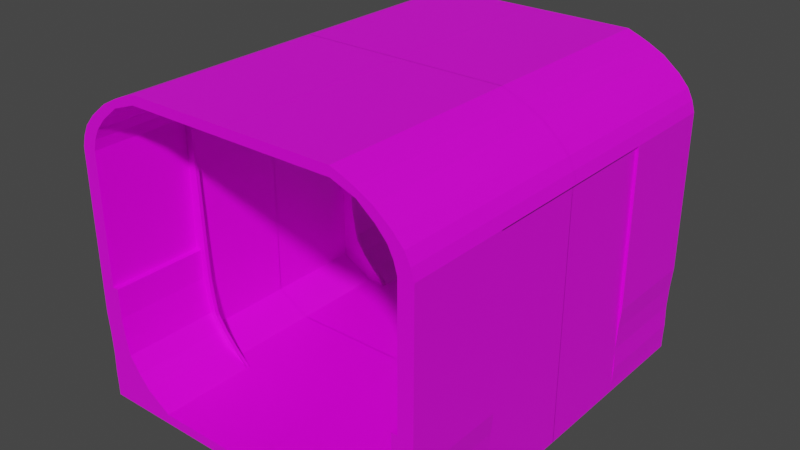 # Source: Corridor.blend  (saved by Blender 2.82.7; exported with 4.5.12 LTS)
import bpy
from mathutils import Matrix  # noqa: F401  (used for matrix-valued properties, if any)

bpy.ops.wm.read_factory_settings(use_empty=True)
scene = bpy.context.scene
scene.name = 'Scene'

# ---- collections
col_collection = bpy.data.collections.new('Collection'); scene.collection.children.link(col_collection)

# ---- images (referenced by path relative to the original .blend; pixels are not part of the script)
import os
ASSET_DIR = os.environ.get("B2B_ASSET_DIR", "")  # directory of the original .blend (textures are referenced by path, not embedded)
HERE = os.path.dirname(os.path.abspath(__file__))  # packed textures are extracted next to this script under _unpacked/

def load_image(name, relpath, width, height, colorspace="sRGB"):
    """Load a texture the original file referenced (path relative to the .blend, or extracted next to this script)."""
    p = next((c for c in (os.path.join(HERE, relpath), os.path.join(ASSET_DIR, relpath)) if relpath and os.path.exists(c)), "")
    if p:
        img = bpy.data.images.load(p, check_existing=True)
        img.name = name
    else:  # same state as the original file: an image datablock whose file is absent (Cycles renders it pink)
        img = bpy.data.images.new(name, width, height)
        img.source = "FILE"
        img.filepath = "//" + (relpath or name)
    img.colorspace_settings.name = colorspace
    return img
img_imphenziapalette01_png = load_image('ImphenziaPalette01.png', 'ImphenziaPalette01.png', 1024, 1024, 'sRGB')

# ---- materials (node trees are filled in below, after node groups)
mat_material = bpy.data.materials.new('Material')
mat_material.alpha_threshold = 0.0
mat_material.use_transparent_shadow = False
mat_material.line_color = (0.0, 0.0, 0.0, 1.0)

# ---- material node trees
mat_material.use_nodes = True; mat_material.node_tree.nodes.clear()
_N = mat_material.node_tree.nodes; _L = mat_material.node_tree.links
n0 = _N.new('ShaderNodeOutputMaterial'); n0.name = 'Material Output'; n0.location = (300, 300)
n1 = _N.new('ShaderNodeBsdfPrincipled'); n1.name = 'Principled BSDF'; n1.location = (10, 300)
n1.distribution = 'GGX'
n1.subsurface_method = 'BURLEY'
n1.inputs[2].default_value = 0.4
n1.inputs[3].default_value = 1.45
n1.inputs[27].default_value = (0.0, 0.0, 0.0, 1.0)
n1.inputs[28].default_value = 1.0
n2 = _N.new('ShaderNodeTexImage'); n2.name = 'Image Texture'; n2.location = (-395, 116)
n2.image = img_imphenziapalette01_png
n2.interpolation = 'Closest'
_L.new(n1.outputs[0], n0.inputs[0])
_L.new(n2.outputs[0], n1.inputs[0])
n0.is_active_output = True

# ---- world
world_world = bpy.data.worlds.new('World'); scene.world = world_world
world_world.use_nodes = True; world_world.node_tree.nodes.clear()
_N = world_world.node_tree.nodes; _L = world_world.node_tree.links
n0 = _N.new('ShaderNodeOutputWorld'); n0.name = 'World Output'; n0.location = (300, 300)
n1 = _N.new('ShaderNodeBackground'); n1.name = 'Background'; n1.location = (10, 300)
n1.inputs[0].default_value = (0.05088, 0.05088, 0.05088, 1.0)
_L.new(n1.outputs[0], n0.inputs[0])
n0.is_active_output = True
world_world.color = (0.05088, 0.05088, 0.05088)
world_world.use_sun_shadow = False
world_world.sun_shadow_jitter_overblur = 0.0

# ---- meshes
me_cube_001 = bpy.data.meshes.new('Cube.001')
me_cube_001.from_pydata([(10.49, 1.996, -1.0), (15.78, 1.996, 1.0), (10.49, 3.996, -1.0), (15.78, 3.996, 1.0), (17.59, 1.996, -1.0), (17.88, 1.996, 1.0), (17.59, 3.996, -1.0), (17.88, 3.996, 1.0), (12.91, 1.996, -0.6219), (12.91, 3.996, -0.6219), (17.65, 3.996, -0.6219), (17.65, 1.996, -0.6219), (15.14, 1.996, 0.09761), (15.14, 3.996, 0.09761), (17.59, 3.996, -0.07414), (17.59, 1.996, -0.07414), (15.46, 1.996, 0.4758), (15.46, 3.996, 0.4758), (17.69, 3.996, 0.4758), (17.69, 1.996, 0.4758), (14.05, 3.996, -0.2963), (17.61, 3.996, -0.2963), (17.61, 1.996, -0.2963), (14.05, 1.996, -0.2963), (15.78, 1.996, 1.762), (15.78, 3.996, 1.762), (17.88, 3.996, 1.762), (17.88, 1.996, 1.762), (12.62, 3.996, -1.0), (16.41, 3.996, 1.0), (12.62, 1.996, -1.0), (16.41, 1.996, 1.0), (14.34, 1.996, -0.6219), (14.34, 3.996, -0.6219), (15.87, 1.996, 0.04607), (15.87, 3.996, 0.04607), (16.13, 1.996, 0.4758), (16.13, 3.996, 0.4758), (15.12, 3.996, -0.2963), (15.12, 1.996, -0.2963), (16.41, 3.996, 1.762), (16.41, 1.996, 1.762), (16.41, 3.996, 5.05), (17.88, 3.996, 5.05), (17.88, 1.996, 5.05), (16.41, 1.996, 5.05), (16.1, 3.996, 5.321), (17.57, 3.996, 5.321), (17.57, 1.996, 5.321), (16.1, 1.996, 5.321), (15.55, 3.996, 5.593), (17.02, 3.996, 5.593), (17.02, 1.996, 5.593), (15.55, 1.996, 5.593), (14.52, 3.996, 5.875), (15.99, 3.996, 5.875), (15.99, 1.996, 5.875), (14.52, 1.996, 5.875), (12.83, 3.996, 6.211), (14.3, 3.996, 6.211), (14.3, 1.996, 6.211), (12.83, 1.996, 6.211), (10.49, 3.996, 6.42), (12.71, 3.996, 6.42), (12.71, 1.996, 6.42), (10.49, 1.996, 6.42), (10.49, 3.996, 6.648), (11.77, 3.996, 6.523), (11.77, 1.996, 6.523), (10.49, 1.996, 6.648), (10.49, 2.067, -1.0), (15.78, 2.067, 1.0), (17.59, 2.067, -1.0), (17.88, 2.067, 1.0), (17.65, 2.067, -0.6219), (12.91, 2.067, -0.6219), (17.59, 2.067, -0.07414), (15.14, 2.067, 0.09761), (17.69, 2.067, 0.4758), (15.46, 2.067, 0.4758), (14.05, 2.067, -0.2963), (17.61, 2.067, -0.2963), (15.78, 2.067, 1.762), (17.88, 2.067, 1.762), (16.41, 2.067, 1.762), (-0.006221, 2.067, -1.0), (17.88, 2.067, 5.05), (16.41, 2.067, 5.05), (17.57, 2.067, 5.321), (16.1, 2.067, 5.321), (17.02, 2.067, 5.593), (15.55, 2.067, 5.593), (15.99, 2.067, 5.875), (14.52, 2.067, 5.875), (14.3, 2.067, 6.211), (12.83, 2.067, 6.211), (12.71, 2.067, 6.42), (10.49, 2.067, 6.42), (11.77, 2.067, 6.523), (10.49, 2.067, 6.648), (10.58, 2.067, -1.004), (10.58, 1.996, -1.004), (14.71, 1.996, 0.4716), (15.03, 1.996, 0.9959), (12.16, 1.996, -0.626), (13.3, 1.996, -0.3005), (14.39, 1.996, 0.09348), (15.2, 1.996, 1.758), (15.2, 2.067, 1.758), (15.2, 1.996, 1.758), (15.66, 2.067, 5.045), (15.66, 1.996, 5.045), (15.35, 2.067, 5.317), (15.35, 1.996, 5.317), (14.8, 2.067, 5.589), (14.8, 1.996, 5.589), (13.77, 2.067, 5.871), (13.77, 1.996, 5.871), (12.08, 2.067, 6.207), (12.08, 1.996, 6.207), (10.49, 2.067, 6.416), (10.49, 1.996, 6.416), (15.03, 2.067, 0.9959), (12.16, 2.067, -0.626), (14.39, 2.067, 0.09348), (14.71, 2.067, 0.4716), (13.3, 2.067, -0.3005), (15.2, 2.067, 1.758), (10.49, 2.067, -1.25), (10.49, 1.996, -1.25), (12.62, 3.996, -1.25), (10.49, 3.996, -1.25), (17.59, 2.067, -1.25), (17.59, 3.996, -1.25), (12.62, 1.996, -1.25), (17.59, 1.996, -1.25), (12.62, 2.067, -1.25), (-0.006221, 1.996, -1.0), (-0.006221, 3.996, -1.0), (-0.006221, 1.996, -1.25), (-0.006221, 2.067, -1.25), (-0.006221, 3.996, -1.25), (0.01204, 2.067, 6.42), (0.01204, 1.996, 6.42), (0.01204, 2.067, 6.648), (0.01204, 1.996, 6.648), (0.01204, 3.996, 6.42), (0.01204, 3.996, 6.648), (-10.49, 1.996, -1.0), (-15.78, 1.996, 1.0), (-10.49, 3.996, -1.0), (-15.78, 3.996, 1.0), (-17.59, 1.996, -1.0), (-17.88, 1.996, 1.0), (-17.59, 3.996, -1.0), (-17.88, 3.996, 1.0), (-12.91, 1.996, -0.6219), (-12.91, 3.996, -0.6219), (-17.65, 3.996, -0.6219), (-17.65, 1.996, -0.6219), (-15.14, 1.996, 0.09761), (-15.14, 3.996, 0.09761), (-17.59, 3.996, -0.07414), (-17.59, 1.996, -0.07414), (-15.46, 1.996, 0.4758), (-15.46, 3.996, 0.4758), (-17.69, 3.996, 0.4758), (-17.69, 1.996, 0.4758), (-14.05, 3.996, -0.2963), (-17.61, 3.996, -0.2963), (-17.61, 1.996, -0.2963), (-14.05, 1.996, -0.2963), (-15.78, 1.996, 1.762), (-15.78, 3.996, 1.762), (-17.88, 3.996, 1.762), (-17.88, 1.996, 1.762), (-12.62, 3.996, -1.0), (-16.41, 3.996, 1.0), (-12.62, 1.996, -1.0), (-16.41, 1.996, 1.0), (-14.34, 1.996, -0.6219), (-14.34, 3.996, -0.6219), (-15.87, 1.996, 0.04607), (-15.87, 3.996, 0.04607), (-16.13, 1.996, 0.4758), (-16.13, 3.996, 0.4758), (-15.12, 3.996, -0.2963), (-15.12, 1.996, -0.2963), (-16.41, 3.996, 1.762), (-16.41, 1.996, 1.762), (-16.41, 3.996, 5.05), (-17.88, 3.996, 5.05), (-17.88, 1.996, 5.05), (-16.41, 1.996, 5.05), (-16.1, 3.996, 5.321), (-17.57, 3.996, 5.321), (-17.57, 1.996, 5.321), (-16.1, 1.996, 5.321), (-15.55, 3.996, 5.593), (-17.02, 3.996, 5.593), (-17.02, 1.996, 5.593), (-15.55, 1.996, 5.593), (-14.52, 3.996, 5.875), (-15.99, 3.996, 5.875), (-15.99, 1.996, 5.875), (-14.52, 1.996, 5.875), (-12.83, 3.996, 6.211), (-14.3, 3.996, 6.211), (-14.3, 1.996, 6.211), (-12.83, 1.996, 6.211), (-10.49, 3.996, 6.42), (-12.71, 3.996, 6.42), (-12.71, 1.996, 6.42), (-10.49, 1.996, 6.42), (-10.49, 3.996, 6.648), (-11.77, 3.996, 6.523), (-11.77, 1.996, 6.523), (-10.49, 1.996, 6.648), (-10.49, 2.067, -1.0), (-15.78, 2.067, 1.0), (-17.59, 2.067, -1.0), (-17.88, 2.067, 1.0), (-17.65, 2.067, -0.6219), (-12.91, 2.067, -0.6219), (-17.59, 2.067, -0.07414), (-15.14, 2.067, 0.09761), (-17.69, 2.067, 0.4758), (-15.46, 2.067, 0.4758), (-14.05, 2.067, -0.2963), (-17.61, 2.067, -0.2963), (-15.78, 2.067, 1.762), (-17.88, 2.067, 1.762), (-16.41, 2.067, 1.762), (0.006221, 2.067, -1.0), (-17.88, 2.067, 5.05), (-16.41, 2.067, 5.05), (-17.57, 2.067, 5.321), (-16.1, 2.067, 5.321), (-17.02, 2.067, 5.593), (-15.55, 2.067, 5.593), (-15.99, 2.067, 5.875), (-14.52, 2.067, 5.875), (-14.3, 2.067, 6.211), (-12.83, 2.067, 6.211), (-12.71, 2.067, 6.42), (-10.49, 2.067, 6.42), (-11.77, 2.067, 6.523), (-10.49, 2.067, 6.648), (-10.58, 2.067, -1.004), (-10.58, 1.996, -1.004), (-14.71, 1.996, 0.4716), (-15.03, 1.996, 0.9959), (-12.16, 1.996, -0.626), (-13.3, 1.996, -0.3005), (-14.39, 1.996, 0.09348), (-15.2, 1.996, 1.758), (-15.2, 2.067, 1.758), (-15.2, 1.996, 1.758), (-15.66, 2.067, 5.045), (-15.66, 1.996, 5.045), (-15.35, 2.067, 5.317), (-15.35, 1.996, 5.317), (-14.8, 2.067, 5.589), (-14.8, 1.996, 5.589), (-13.77, 2.067, 5.871), (-13.77, 1.996, 5.871), (-12.08, 2.067, 6.207), (-12.08, 1.996, 6.207), (-10.49, 2.067, 6.416), (-10.49, 1.996, 6.416), (-15.03, 2.067, 0.9959), (-12.16, 2.067, -0.626), (-14.39, 2.067, 0.09348), (-14.71, 2.067, 0.4716), (-13.3, 2.067, -0.3005), (-15.2, 2.067, 1.758), (-10.49, 2.067, -1.25), (-10.49, 1.996, -1.25), (-12.62, 3.996, -1.25), (-10.49, 3.996, -1.25), (-17.59, 2.067, -1.25), (-17.59, 3.996, -1.25), (-12.62, 1.996, -1.25), (-17.59, 1.996, -1.25), (-12.62, 2.067, -1.25), (0.006221, 1.996, -1.0), (0.006221, 3.996, -1.0), (0.006221, 1.996, -1.25), (0.006221, 2.067, -1.25), (0.006221, 3.996, -1.25), (-0.01204, 2.067, 6.42), (-0.01204, 1.996, 6.42), (-0.01204, 2.067, 6.648), (-0.01204, 1.996, 6.648), (-0.01204, 3.996, 6.42), (-0.01204, 3.996, 6.648), (12.62, -0.00442, -1.0), (17.59, -0.00442, -1.0), (10.49, -0.00442, -1.0), (10.49, -0.00442, -1.25), (12.62, -0.00442, -1.25), (17.59, -0.00442, -1.25), (-0.006221, -0.00442, -1.25), (-0.006221, -0.00442, -1.0), (-12.62, -0.00442, -1.0), (-17.59, -0.00442, -1.0), (-10.49, -0.00442, -1.0), (-10.49, -0.00442, -1.25), (-12.62, -0.00442, -1.25), (-17.59, -0.00442, -1.25), (0.006221, -0.00442, -1.25), (0.006221, -0.00442, -1.0), (16.01, 1.996, -0.5008), (17.59, 1.996, -0.5008), (-16.18, 1.996, -0.5008), (-16.18, -0.00442, -0.5008), (-17.59, 1.996, -0.5008), (16.01, -0.00442, -0.5008), (17.59, -0.00442, -0.5008), (-17.59, -0.00442, -0.5008), (17.88, -0.00442, 5.05), (16.41, -0.00442, 5.05), (17.57, -0.00442, 5.321), (16.1, -0.00442, 5.321), (17.02, -0.00442, 5.593), (15.55, -0.00442, 5.593), (15.99, -0.00442, 5.875), (14.52, -0.00442, 5.875), (14.3, -0.00442, 6.211), (12.83, -0.00442, 6.211), (12.71, -0.00442, 6.42), (10.49, -0.00442, 6.42), (11.77, -0.00442, 6.523), (10.49, -0.00442, 6.648), (0.01204, -0.00442, 6.42), (0.01204, -0.00442, 6.648), (-17.88, -0.00442, 5.05), (-16.41, -0.00442, 5.05), (-17.57, -0.00442, 5.321), (-16.1, -0.00442, 5.321), (-17.02, -0.00442, 5.593), (-15.55, -0.00442, 5.593), (-15.99, -0.00442, 5.875), (-14.52, -0.00442, 5.875), (-14.3, -0.00442, 6.211), (-12.83, -0.00442, 6.211), (-12.71, -0.00442, 6.42), (-10.49, -0.00442, 6.42), (-11.77, -0.00442, 6.523), (-10.49, -0.00442, 6.648), (-0.01204, -0.00442, 6.42), (-0.01204, -0.00442, 6.648), (-16.18, 1.996, 5.05), (-16.18, -0.00442, 5.05), (-17.59, 1.996, 5.05), (-17.59, -0.00442, 5.05), (16.01, 1.996, 5.052), (17.59, 1.996, 5.052), (16.01, -0.00442, 5.052), (17.59, -0.00442, 5.052), (10.49, -1.996, -1.0), (15.78, -1.996, 1.0), (10.49, -3.996, -1.0), (15.78, -3.996, 1.0), (17.59, -1.996, -1.0), (17.88, -1.996, 1.0), (17.59, -3.996, -1.0), (17.88, -3.996, 1.0), (12.91, -1.996, -0.6219), (12.91, -3.996, -0.6219), (17.65, -3.996, -0.6219), (17.65, -1.996, -0.6219), (15.14, -1.996, 0.09761), (15.14, -3.996, 0.09761), (17.59, -3.996, -0.07414), (17.59, -1.996, -0.07414), (15.46, -1.996, 0.4758), (15.46, -3.996, 0.4758), (17.69, -3.996, 0.4758), (17.69, -1.996, 0.4758), (14.05, -3.996, -0.2963), (17.61, -3.996, -0.2963), (17.61, -1.996, -0.2963), (14.05, -1.996, -0.2963), (15.78, -1.996, 1.762), (15.78, -3.996, 1.762), (17.88, -3.996, 1.762), (17.88, -1.996, 1.762), (12.62, -3.996, -1.0), (16.41, -3.996, 1.0), (12.62, -1.996, -1.0), (16.41, -1.996, 1.0), (14.34, -1.996, -0.6219), (14.34, -3.996, -0.6219), (15.87, -1.996, 0.04607), (15.87, -3.996, 0.04607), (16.13, -1.996, 0.4758), (16.13, -3.996, 0.4758), (15.12, -3.996, -0.2963), (15.12, -1.996, -0.2963), (16.41, -3.996, 1.762), (16.41, -1.996, 1.762), (16.41, -3.996, 5.05), (17.88, -3.996, 5.05), (17.88, -1.996, 5.05), (16.41, -1.996, 5.05), (16.1, -3.996, 5.321), (17.57, -3.996, 5.321), (17.57, -1.996, 5.321), (16.1, -1.996, 5.321), (15.55, -3.996, 5.593), (17.02, -3.996, 5.593), (17.02, -1.996, 5.593), (15.55, -1.996, 5.593), (14.52, -3.996, 5.875), (15.99, -3.996, 5.875), (15.99, -1.996, 5.875), (14.52, -1.996, 5.875), (12.83, -3.996, 6.211), (14.3, -3.996, 6.211), (14.3, -1.996, 6.211), (12.83, -1.996, 6.211), (10.49, -3.996, 6.42), (12.71, -3.996, 6.42), (12.71, -1.996, 6.42), (10.49, -1.996, 6.42), (10.49, -3.996, 6.648), (11.77, -3.996, 6.523), (11.77, -1.996, 6.523), (10.49, -1.996, 6.648), (10.49, -2.067, -1.0), (15.78, -2.067, 1.0), (17.59, -2.067, -1.0), (17.88, -2.067, 1.0), (17.65, -2.067, -0.6219), (12.91, -2.067, -0.6219), (17.59, -2.067, -0.07414), (15.14, -2.067, 0.09761), (17.69, -2.067, 0.4758), (15.46, -2.067, 0.4758), (14.05, -2.067, -0.2963), (17.61, -2.067, -0.2963), (15.78, -2.067, 1.762), (17.88, -2.067, 1.762), (16.41, -2.067, 1.762), (-0.006221, -2.067, -1.0), (17.88, -2.067, 5.05), (16.41, -2.067, 5.05), (17.57, -2.067, 5.321), (16.1, -2.067, 5.321), (17.02, -2.067, 5.593), (15.55, -2.067, 5.593), (15.99, -2.067, 5.875), (14.52, -2.067, 5.875), (14.3, -2.067, 6.211), (12.83, -2.067, 6.211), (12.71, -2.067, 6.42), (10.49, -2.067, 6.42), (11.77, -2.067, 6.523), (10.49, -2.067, 6.648), (10.58, -2.067, -1.004), (10.58, -1.996, -1.004), (14.71, -1.996, 0.4716), (15.03, -1.996, 0.9959), (12.16, -1.996, -0.626), (13.3, -1.996, -0.3005), (14.39, -1.996, 0.09348), (15.2, -1.996, 1.758), (15.2, -2.067, 1.758), (15.2, -1.996, 1.758), (15.66, -2.067, 5.045), (15.66, -1.996, 5.045), (15.35, -2.067, 5.317), (15.35, -1.996, 5.317), (14.8, -2.067, 5.589), (14.8, -1.996, 5.589), (13.77, -2.067, 5.871), (13.77, -1.996, 5.871), (12.08, -2.067, 6.207), (12.08, -1.996, 6.207), (10.49, -2.067, 6.416), (10.49, -1.996, 6.416), (15.03, -2.067, 0.9959), (12.16, -2.067, -0.626), (14.39, -2.067, 0.09348), (14.71, -2.067, 0.4716), (13.3, -2.067, -0.3005), (15.2, -2.067, 1.758), (10.49, -2.067, -1.25), (10.49, -1.996, -1.25), (12.62, -3.996, -1.25), (10.49, -3.996, -1.25), (17.59, -2.067, -1.25), (17.59, -3.996, -1.25), (12.62, -1.996, -1.25), (17.59, -1.996, -1.25), (12.62, -2.067, -1.25), (-0.006221, -1.996, -1.0), (-0.006221, -3.996, -1.0), (-0.006221, -1.996, -1.25), (-0.006221, -2.067, -1.25), (-0.006221, -3.996, -1.25), (0.01204, -2.067, 6.42), (0.01204, -1.996, 6.42), (0.01204, -2.067, 6.648), (0.01204, -1.996, 6.648), (0.01204, -3.996, 6.42), (0.01204, -3.996, 6.648), (-10.49, -1.996, -1.0), (-15.78, -1.996, 1.0), (-10.49, -3.996, -1.0), (-15.78, -3.996, 1.0), (-17.59, -1.996, -1.0), (-17.88, -1.996, 1.0), (-17.59, -3.996, -1.0), (-17.88, -3.996, 1.0), (-12.91, -1.996, -0.6219), (-12.91, -3.996, -0.6219), (-17.65, -3.996, -0.6219), (-17.65, -1.996, -0.6219), (-15.14, -1.996, 0.09761), (-15.14, -3.996, 0.09761), (-17.59, -3.996, -0.07414), (-17.59, -1.996, -0.07414), (-15.46, -1.996, 0.4758), (-15.46, -3.996, 0.4758), (-17.69, -3.996, 0.4758), (-17.69, -1.996, 0.4758), (-14.05, -3.996, -0.2963), (-17.61, -3.996, -0.2963), (-17.61, -1.996, -0.2963), (-14.05, -1.996, -0.2963), (-15.78, -1.996, 1.762), (-15.78, -3.996, 1.762), (-17.88, -3.996, 1.762), (-17.88, -1.996, 1.762), (-12.62, -3.996, -1.0), (-16.41, -3.996, 1.0), (-12.62, -1.996, -1.0), (-16.41, -1.996, 1.0), (-14.34, -1.996, -0.6219), (-14.34, -3.996, -0.6219), (-15.87, -1.996, 0.04607), (-15.87, -3.996, 0.04607), (-16.13, -1.996, 0.4758), (-16.13, -3.996, 0.4758), (-15.12, -3.996, -0.2963), (-15.12, -1.996, -0.2963), (-16.41, -3.996, 1.762), (-16.41, -1.996, 1.762), (-16.41, -3.996, 5.05), (-17.88, -3.996, 5.05), (-17.88, -1.996, 5.05), (-16.41, -1.996, 5.05), (-16.1, -3.996, 5.321), (-17.57, -3.996, 5.321), (-17.57, -1.996, 5.321), (-16.1, -1.996, 5.321), (-15.55, -3.996, 5.593), (-17.02, -3.996, 5.593), (-17.02, -1.996, 5.593), (-15.55, -1.996, 5.593), (-14.52, -3.996, 5.875), (-15.99, -3.996, 5.875), (-15.99, -1.996, 5.875), (-14.52, -1.996, 5.875), (-12.83, -3.996, 6.211), (-14.3, -3.996, 6.211), (-14.3, -1.996, 6.211), (-12.83, -1.996, 6.211), (-10.49, -3.996, 6.42), (-12.71, -3.996, 6.42), (-12.71, -1.996, 6.42), (-10.49, -1.996, 6.42), (-10.49, -3.996, 6.648), (-11.77, -3.996, 6.523), (-11.77, -1.996, 6.523), (-10.49, -1.996, 6.648), (-10.49, -2.067, -1.0), (-15.78, -2.067, 1.0), (-17.59, -2.067, -1.0), (-17.88, -2.067, 1.0), (-17.65, -2.067, -0.6219), (-12.91, -2.067, -0.6219), (-17.59, -2.067, -0.07414), (-15.14, -2.067, 0.09761), (-17.69, -2.067, 0.4758), (-15.46, -2.067, 0.4758), (-14.05, -2.067, -0.2963), (-17.61, -2.067, -0.2963), (-15.78, -2.067, 1.762), (-17.88, -2.067, 1.762), (-16.41, -2.067, 1.762), (0.006221, -2.067, -1.0), (-17.88, -2.067, 5.05), (-16.41, -2.067, 5.05), (-17.57, -2.067, 5.321), (-16.1, -2.067, 5.321), (-17.02, -2.067, 5.593), (-15.55, -2.067, 5.593), (-15.99, -2.067, 5.875), (-14.52, -2.067, 5.875), (-14.3, -2.067, 6.211), (-12.83, -2.067, 6.211), (-12.71, -2.067, 6.42), (-10.49, -2.067, 6.42), (-11.77, -2.067, 6.523), (-10.49, -2.067, 6.648), (-10.58, -2.067, -1.004), (-10.58, -1.996, -1.004), (-14.71, -1.996, 0.4716), (-15.03, -1.996, 0.9959), (-12.16, -1.996, -0.626), (-13.3, -1.996, -0.3005), (-14.39, -1.996, 0.09348), (-15.2, -1.996, 1.758), (-15.2, -2.067, 1.758), (-15.2, -1.996, 1.758), (-15.66, -2.067, 5.045), (-15.66, -1.996, 5.045), (-15.35, -2.067, 5.317), (-15.35, -1.996, 5.317), (-14.8, -2.067, 5.589), (-14.8, -1.996, 5.589), (-13.77, -2.067, 5.871), (-13.77, -1.996, 5.871), (-12.08, -2.067, 6.207), (-12.08, -1.996, 6.207), (-10.49, -2.067, 6.416), (-10.49, -1.996, 6.416), (-15.03, -2.067, 0.9959), (-12.16, -2.067, -0.626), (-14.39, -2.067, 0.09348), (-14.71, -2.067, 0.4716), (-13.3, -2.067, -0.3005), (-15.2, -2.067, 1.758), (-10.49, -2.067, -1.25), (-10.49, -1.996, -1.25), (-12.62, -3.996, -1.25), (-10.49, -3.996, -1.25), (-17.59, -2.067, -1.25), (-17.59, -3.996, -1.25), (-12.62, -1.996, -1.25), (-17.59, -1.996, -1.25), (-12.62, -2.067, -1.25), (0.006221, -1.996, -1.0), (0.006221, -3.996, -1.0), (0.006221, -1.996, -1.25), (0.006221, -2.067, -1.25), (0.006221, -3.996, -1.25), (-0.01204, -2.067, 6.42), (-0.01204, -1.996, 6.42), (-0.01204, -2.067, 6.648), (-0.01204, -1.996, 6.648), (-0.01204, -3.996, 6.42), (-0.01204, -3.996, 6.648), (12.62, 0.00442, -1.0), (17.59, 0.00442, -1.0), (10.49, 0.00442, -1.0), (10.49, 0.00442, -1.25), (12.62, 0.00442, -1.25), (17.59, 0.00442, -1.25), (-0.006221, 0.00442, -1.25), (-0.006221, 0.00442, -1.0), (-12.62, 0.00442, -1.0), (-17.59, 0.00442, -1.0), (-10.49, 0.00442, -1.0), (-10.49, 0.00442, -1.25), (-12.62, 0.00442, -1.25), (-17.59, 0.00442, -1.25), (0.006221, 0.00442, -1.25), (0.006221, 0.00442, -1.0), (16.01, -1.996, -0.5008), (17.59, -1.996, -0.5008), (-16.18, -1.996, -0.5008), (-16.18, 0.00442, -0.5008), (-17.59, -1.996, -0.5008), (16.01, 0.00442, -0.5008), (17.59, 0.00442, -0.5008), (-17.59, 0.00442, -0.5008), (17.88, 0.00442, 5.05), (16.41, 0.00442, 5.05), (17.57, 0.00442, 5.321), (16.1, 0.00442, 5.321), (17.02, 0.00442, 5.593), (15.55, 0.00442, 5.593), (15.99, 0.00442, 5.875), (14.52, 0.00442, 5.875), (14.3, 0.00442, 6.211), (12.83, 0.00442, 6.211), (12.71, 0.00442, 6.42), (10.49, 0.00442, 6.42), (11.77, 0.00442, 6.523), (10.49, 0.00442, 6.648), (0.01204, 0.00442, 6.42), (0.01204, 0.00442, 6.648), (-17.88, 0.00442, 5.05), (-16.41, 0.00442, 5.05), (-17.57, 0.00442, 5.321), (-16.1, 0.00442, 5.321), (-17.02, 0.00442, 5.593), (-15.55, 0.00442, 5.593), (-15.99, 0.00442, 5.875), (-14.52, 0.00442, 5.875), (-14.3, 0.00442, 6.211), (-12.83, 0.00442, 6.211), (-12.71, 0.00442, 6.42), (-10.49, 0.00442, 6.42), (-11.77, 0.00442, 6.523), (-10.49, 0.00442, 6.648), (-0.01204, 0.00442, 6.42), (-0.01204, 0.00442, 6.648), (-16.18, -1.996, 5.05), (-16.18, 0.00442, 5.05), (-17.59, -1.996, 5.05), (-17.59, 0.00442, 5.05), (16.01, -1.996, 5.052), (17.59, -1.996, 5.052), (16.01, 0.00442, 5.052), (17.59, 0.00442, 5.052)], [], [(79, 71, 3, 17), (37, 29, 7, 18), (78, 73, 5, 19), (36, 31, 1, 16), (287, 285, 311, 310), (73, 7, 26, 83), (30, 32, 8, 0), (72, 74, 11, 4), (28, 33, 10, 6), (70, 75, 9, 2), (39, 34, 12, 23), (81, 76, 15, 22), (38, 35, 14, 21), (80, 77, 13, 20), (34, 36, 16, 12), (76, 78, 19, 15), (35, 37, 18, 14), (77, 79, 17, 13), (75, 80, 20, 9), (33, 38, 21, 10), (74, 81, 22, 11), (32, 39, 23, 8), (84, 82, 24, 41), (97, 95, 118, 120), (31, 5, 27, 41), (29, 3, 25, 40), (7, 29, 40, 26), (1, 31, 41, 24), (41, 27, 44, 45), (11, 22, 39, 32), (9, 20, 38, 33), (13, 17, 37, 35), (15, 19, 36, 34), (20, 13, 35, 38), (22, 15, 34, 39), (2, 9, 33, 28), (4, 11, 32, 30), (283, 282, 308, 309), (19, 5, 31, 36), (17, 3, 29, 37), (57, 61, 119, 117), (83, 26, 43, 86), (82, 71, 122, 127), (26, 40, 42, 43), (61, 57, 327, 329), (86, 43, 47, 88), (193, 197, 339, 337), (43, 42, 46, 47), (53, 49, 323, 325), (47, 46, 50, 51), (71, 79, 125, 122), (88, 47, 51, 90), (49, 53, 115, 113), (51, 50, 54, 55), (23, 12, 106, 105), (90, 51, 55, 92), (69, 145, 335, 333), (92, 55, 59, 94), (217, 216, 348, 349), (55, 54, 58, 59), (63, 62, 66, 67), (59, 58, 62, 63), (89, 87, 110, 112), (94, 59, 63, 96), (98, 99, 69, 68), (48, 52, 324, 322), (96, 63, 67, 98), (143, 65, 331, 334), (64, 96, 98, 68), (97, 65, 143, 142), (67, 66, 99, 98), (60, 94, 96, 64), (58, 95, 97, 62), (56, 92, 94, 60), (52, 90, 92, 56), (50, 91, 93, 54), (54, 93, 95, 58), (48, 88, 90, 52), (46, 89, 91, 50), (44, 86, 88, 48), (40, 84, 87, 42), (27, 83, 86, 44), (42, 87, 89, 46), (6, 72, 132, 133), (3, 71, 82, 25), (40, 25, 82, 84), (10, 21, 81, 74), (41, 45, 111, 109), (61, 65, 121, 119), (14, 18, 78, 76), (87, 84, 108, 110), (21, 14, 76, 81), (65, 97, 120, 121), (6, 10, 74, 72), (5, 73, 83, 27), (304, 178, 314, 315), (18, 7, 73, 78), (75, 70, 100, 123), (122, 103, 107, 127), (110, 111, 113, 112), (108, 109, 111, 110), (112, 113, 115, 114), (116, 117, 119, 118), (114, 115, 117, 116), (118, 119, 121, 120), (104, 105, 126, 123), (106, 102, 125, 124), (105, 106, 124, 126), (101, 104, 123, 100), (102, 103, 122, 125), (1, 24, 107, 103), (80, 75, 123, 126), (45, 49, 113, 111), (79, 77, 124, 125), (0, 8, 104, 101), (93, 91, 114, 116), (8, 23, 105, 104), (95, 93, 116, 118), (70, 0, 101, 100), (77, 80, 126, 124), (24, 82, 127, 107), (84, 41, 109, 108), (16, 1, 103, 102), (12, 16, 102, 106), (91, 89, 112, 114), (53, 57, 117, 115), (136, 132, 135, 134), (128, 136, 134, 129), (131, 130, 136, 128), (130, 133, 132, 136), (28, 6, 133, 130), (72, 4, 135, 132), (0, 70, 85, 137), (2, 28, 130, 131), (137, 85, 140, 139), (85, 138, 141, 140), (2, 131, 141, 138), (128, 129, 139, 140), (131, 128, 140, 141), (70, 2, 138, 85), (142, 143, 145, 144), (146, 142, 144, 147), (99, 66, 147, 144), (66, 62, 146, 147), (62, 97, 142, 146), (69, 99, 144, 145), (227, 165, 151, 219), (185, 166, 155, 177), (226, 167, 153, 221), (184, 164, 149, 179), (135, 4, 297, 301), (221, 231, 174, 155), (178, 148, 156, 180), (220, 152, 159, 222), (176, 154, 158, 181), (218, 150, 157, 223), (187, 171, 160, 182), (229, 170, 163, 224), (186, 169, 162, 183), (228, 168, 161, 225), (182, 160, 164, 184), (224, 163, 167, 226), (183, 162, 166, 185), (225, 161, 165, 227), (223, 157, 168, 228), (181, 158, 169, 186), (222, 159, 170, 229), (180, 156, 171, 187), (232, 189, 172, 230), (245, 268, 266, 243), (179, 189, 175, 153), (177, 188, 173, 151), (155, 174, 188, 177), (149, 172, 189, 179), (189, 193, 192, 175), (159, 180, 187, 170), (157, 181, 186, 168), (161, 183, 185, 165), (163, 182, 184, 167), (168, 186, 183, 161), (170, 187, 182, 163), (150, 176, 181, 157), (152, 178, 180, 159), (148, 178, 304, 306), (167, 184, 179, 153), (165, 185, 177, 151), (205, 265, 267, 209), (231, 234, 191, 174), (230, 275, 270, 219), (174, 191, 190, 188), (205, 209, 345, 343), (234, 236, 195, 191), (65, 61, 329, 331), (191, 195, 194, 190), (197, 201, 341, 339), (195, 199, 198, 194), (219, 270, 273, 227), (236, 238, 199, 195), (197, 261, 263, 201), (199, 203, 202, 198), (171, 253, 254, 160), (238, 240, 203, 199), (293, 217, 349, 351), (240, 242, 207, 203), (60, 64, 330, 328), (203, 207, 206, 202), (211, 215, 214, 210), (207, 211, 210, 206), (237, 260, 258, 235), (242, 244, 211, 207), (246, 216, 217, 247), (200, 196, 338, 340), (244, 246, 215, 211), (213, 291, 350, 347), (212, 216, 246, 244), (245, 290, 291, 213), (215, 246, 247, 214), (208, 212, 244, 242), (206, 210, 245, 243), (204, 208, 242, 240), (200, 204, 240, 238), (198, 202, 241, 239), (202, 206, 243, 241), (196, 200, 238, 236), (194, 198, 239, 237), (192, 196, 236, 234), (188, 190, 235, 232), (175, 192, 234, 231), (190, 194, 237, 235), (154, 281, 280, 220), (151, 173, 230, 219), (188, 232, 230, 173), (158, 222, 229, 169), (189, 257, 259, 193), (209, 267, 269, 213), (162, 224, 226, 166), (235, 258, 256, 232), (169, 229, 224, 162), (213, 269, 268, 245), (154, 220, 222, 158), (153, 175, 231, 221), (277, 287, 310, 307), (166, 226, 221, 155), (223, 271, 248, 218), (270, 275, 255, 251), (258, 260, 261, 259), (256, 258, 259, 257), (260, 262, 263, 261), (264, 266, 267, 265), (262, 264, 265, 263), (266, 268, 269, 267), (252, 271, 274, 253), (254, 272, 273, 250), (253, 274, 272, 254), (249, 248, 271, 252), (250, 273, 270, 251), (149, 251, 255, 172), (228, 274, 271, 223), (193, 259, 261, 197), (227, 273, 272, 225), (148, 249, 252, 156), (241, 264, 262, 239), (156, 252, 253, 171), (243, 266, 264, 241), (218, 248, 249, 148), (225, 272, 274, 228), (172, 255, 275, 230), (232, 256, 257, 189), (164, 250, 251, 149), (160, 254, 250, 164), (239, 262, 260, 237), (201, 263, 265, 205), (284, 282, 283, 280), (276, 277, 282, 284), (279, 276, 284, 278), (278, 284, 280, 281), (176, 278, 281, 154), (220, 280, 283, 152), (148, 285, 233, 218), (150, 279, 278, 176), (285, 287, 288, 233), (233, 288, 289, 286), (150, 286, 289, 279), (276, 288, 287, 277), (279, 289, 288, 276), (218, 233, 286, 150), (290, 292, 293, 291), (294, 295, 292, 290), (247, 292, 295, 214), (214, 295, 294, 210), (210, 294, 290, 245), (217, 293, 292, 247), (297, 296, 300, 301), (296, 298, 299, 300), (299, 298, 303, 302), (305, 309, 308, 304), (304, 308, 307, 306), (307, 310, 311, 306), (0, 137, 303, 298), (282, 277, 307, 308), (152, 283, 309, 305), (30, 0, 298, 296), (139, 129, 299, 302), (305, 304, 315, 319), (134, 135, 301, 300), (137, 139, 302, 303), (285, 148, 306, 311), (129, 134, 300, 299), (314, 316, 354, 352), (313, 312, 356, 357), (30, 296, 317, 312), (178, 152, 316, 314), (152, 305, 319, 316), (296, 297, 318, 317), (297, 4, 313, 318), (4, 30, 312, 313), (323, 322, 324, 325), (321, 320, 322, 323), (325, 324, 326, 327), (329, 328, 330, 331), (327, 326, 328, 329), (331, 333, 335, 334), (331, 330, 332, 333), (339, 341, 340, 338), (337, 339, 338, 336), (341, 343, 342, 340), (345, 347, 346, 344), (343, 345, 344, 342), (347, 350, 351, 349), (347, 349, 348, 346), (208, 204, 342, 344), (68, 69, 333, 332), (204, 200, 340, 342), (216, 212, 346, 348), (49, 45, 321, 323), (196, 192, 336, 338), (56, 60, 328, 326), (291, 293, 351, 350), (192, 193, 337, 336), (201, 205, 343, 341), (212, 208, 344, 346), (52, 56, 326, 324), (64, 68, 332, 330), (44, 48, 322, 320), (209, 213, 347, 345), (145, 143, 334, 335), (45, 44, 320, 321), (57, 53, 325, 327), (352, 354, 355, 353), (315, 314, 352, 353), (316, 319, 355, 354), (319, 315, 353, 355), (357, 356, 358, 359), (312, 317, 358, 356), (318, 313, 357, 359), (317, 318, 359, 358), (439, 377, 363, 431), (397, 378, 367, 389), (438, 379, 365, 433), (396, 376, 361, 391), (647, 670, 671, 645), (433, 443, 386, 367), (390, 360, 368, 392), (432, 364, 371, 434), (388, 366, 370, 393), (430, 362, 369, 435), (399, 383, 372, 394), (441, 382, 375, 436), (398, 381, 374, 395), (440, 380, 373, 437), (394, 372, 376, 396), (436, 375, 379, 438), (395, 374, 378, 397), (437, 373, 377, 439), (435, 369, 380, 440), (393, 370, 381, 398), (434, 371, 382, 441), (392, 368, 383, 399), (444, 401, 384, 442), (457, 480, 478, 455), (391, 401, 387, 365), (389, 400, 385, 363), (367, 386, 400, 389), (361, 384, 401, 391), (401, 405, 404, 387), (371, 392, 399, 382), (369, 393, 398, 380), (373, 395, 397, 377), (375, 394, 396, 379), (380, 398, 395, 373), (382, 399, 394, 375), (362, 388, 393, 369), (364, 390, 392, 371), (643, 669, 668, 642), (379, 396, 391, 365), (377, 397, 389, 363), (417, 477, 479, 421), (443, 446, 403, 386), (442, 487, 482, 431), (386, 403, 402, 400), (421, 689, 687, 417), (446, 448, 407, 403), (553, 697, 699, 557), (403, 407, 406, 402), (413, 685, 683, 409), (407, 411, 410, 406), (431, 482, 485, 439), (448, 450, 411, 407), (409, 473, 475, 413), (411, 415, 414, 410), (383, 465, 466, 372), (450, 452, 415, 411), (429, 693, 695, 505), (452, 454, 419, 415), (577, 709, 708, 576), (415, 419, 418, 414), (423, 427, 426, 422), (419, 423, 422, 418), (449, 472, 470, 447), (454, 456, 423, 419), (458, 428, 429, 459), (408, 682, 684, 412), (456, 458, 427, 423), (503, 694, 691, 425), (424, 428, 458, 456), (457, 502, 503, 425), (427, 458, 459, 426), (420, 424, 456, 454), (418, 422, 457, 455), (416, 420, 454, 452), (412, 416, 452, 450), (410, 414, 453, 451), (414, 418, 455, 453), (408, 412, 450, 448), (406, 410, 451, 449), (404, 408, 448, 446), (400, 402, 447, 444), (387, 404, 446, 443), (402, 406, 449, 447), (366, 493, 492, 432), (363, 385, 442, 431), (400, 444, 442, 385), (370, 434, 441, 381), (401, 469, 471, 405), (421, 479, 481, 425), (374, 436, 438, 378), (447, 470, 468, 444), (381, 441, 436, 374), (425, 481, 480, 457), (366, 432, 434, 370), (365, 387, 443, 433), (664, 675, 674, 538), (378, 438, 433, 367), (435, 483, 460, 430), (482, 487, 467, 463), (470, 472, 473, 471), (468, 470, 471, 469), (472, 474, 475, 473), (476, 478, 479, 477), (474, 476, 477, 475), (478, 480, 481, 479), (464, 483, 486, 465), (466, 484, 485, 462), (465, 486, 484, 466), (461, 460, 483, 464), (462, 485, 482, 463), (361, 463, 467, 384), (440, 486, 483, 435), (405, 471, 473, 409), (439, 485, 484, 437), (360, 461, 464, 368), (453, 476, 474, 451), (368, 464, 465, 383), (455, 478, 476, 453), (430, 460, 461, 360), (437, 484, 486, 440), (384, 467, 487, 442), (444, 468, 469, 401), (376, 462, 463, 361), (372, 466, 462, 376), (451, 474, 472, 449), (413, 475, 477, 417), (496, 494, 495, 492), (488, 489, 494, 496), (491, 488, 496, 490), (490, 496, 492, 493), (388, 490, 493, 366), (432, 492, 495, 364), (360, 497, 445, 430), (362, 491, 490, 388), (497, 499, 500, 445), (445, 500, 501, 498), (362, 498, 501, 491), (488, 500, 499, 489), (491, 501, 500, 488), (430, 445, 498, 362), (502, 504, 505, 503), (506, 507, 504, 502), (459, 504, 507, 426), (426, 507, 506, 422), (422, 506, 502, 457), (429, 505, 504, 459), (587, 579, 511, 525), (545, 537, 515, 526), (586, 581, 513, 527), (544, 539, 509, 524), (495, 661, 657, 364), (581, 515, 534, 591), (538, 540, 516, 508), (580, 582, 519, 512), (536, 541, 518, 514), (578, 583, 517, 510), (547, 542, 520, 531), (589, 584, 523, 530), (546, 543, 522, 529), (588, 585, 521, 528), (542, 544, 524, 520), (584, 586, 527, 523), (543, 545, 526, 522), (585, 587, 525, 521), (583, 588, 528, 517), (541, 546, 529, 518), (582, 589, 530, 519), (540, 547, 531, 516), (592, 590, 532, 549), (605, 603, 626, 628), (539, 513, 535, 549), (537, 511, 533, 548), (515, 537, 548, 534), (509, 539, 549, 532), (549, 535, 552, 553), (519, 530, 547, 540), (517, 528, 546, 541), (521, 525, 545, 543), (523, 527, 544, 542), (528, 521, 543, 546), (530, 523, 542, 547), (510, 517, 541, 536), (512, 519, 540, 538), (508, 666, 664, 538), (527, 513, 539, 544), (525, 511, 537, 545), (565, 569, 627, 625), (591, 534, 551, 594), (590, 579, 630, 635), (534, 548, 550, 551), (565, 703, 705, 569), (594, 551, 555, 596), (425, 691, 689, 421), (551, 550, 554, 555), (557, 699, 701, 561), (555, 554, 558, 559), (579, 587, 633, 630), (596, 555, 559, 598), (557, 561, 623, 621), (559, 558, 562, 563), (531, 520, 614, 613), (598, 559, 563, 600), (653, 711, 709, 577), (600, 563, 567, 602), (420, 688, 690, 424), (563, 562, 566, 567), (571, 570, 574, 575), (567, 566, 570, 571), (597, 595, 618, 620), (602, 567, 571, 604), (606, 607, 577, 576), (560, 700, 698, 556), (604, 571, 575, 606), (573, 707, 710, 651), (572, 604, 606, 576), (605, 573, 651, 650), (575, 574, 607, 606), (568, 602, 604, 572), (566, 603, 605, 570), (564, 600, 602, 568), (560, 598, 600, 564), (558, 599, 601, 562), (562, 601, 603, 566), (556, 596, 598, 560), (554, 597, 599, 558), (552, 594, 596, 556), (548, 592, 595, 550), (535, 591, 594, 552), (550, 595, 597, 554), (514, 580, 640, 641), (511, 579, 590, 533), (548, 533, 590, 592), (518, 529, 589, 582), (549, 553, 619, 617), (569, 573, 629, 627), (522, 526, 586, 584), (595, 592, 616, 618), (529, 522, 584, 589), (573, 605, 628, 629), (514, 518, 582, 580), (513, 581, 591, 535), (637, 667, 670, 647), (526, 515, 581, 586), (583, 578, 608, 631), (630, 611, 615, 635), (618, 619, 621, 620), (616, 617, 619, 618), (620, 621, 623, 622), (624, 625, 627, 626), (622, 623, 625, 624), (626, 627, 629, 628), (612, 613, 634, 631), (614, 610, 633, 632), (613, 614, 632, 634), (609, 612, 631, 608), (610, 611, 630, 633), (509, 532, 615, 611), (588, 583, 631, 634), (553, 557, 621, 619), (587, 585, 632, 633), (508, 516, 612, 609), (601, 599, 622, 624), (516, 531, 613, 612), (603, 601, 624, 626), (578, 508, 609, 608), (585, 588, 634, 632), (532, 590, 635, 615), (592, 549, 617, 616), (524, 509, 611, 610), (520, 524, 610, 614), (599, 597, 620, 622), (561, 565, 625, 623), (644, 640, 643, 642), (636, 644, 642, 637), (639, 638, 644, 636), (638, 641, 640, 644), (536, 514, 641, 638), (580, 512, 643, 640), (508, 578, 593, 645), (510, 536, 638, 639), (645, 593, 648, 647), (593, 646, 649, 648), (510, 639, 649, 646), (636, 637, 647, 648), (639, 636, 648, 649), (578, 510, 646, 593), (650, 651, 653, 652), (654, 650, 652, 655), (607, 574, 655, 652), (574, 570, 654, 655), (570, 605, 650, 654), (577, 607, 652, 653), (657, 661, 660, 656), (656, 660, 659, 658), (659, 662, 663, 658), (665, 664, 668, 669), (664, 666, 667, 668), (667, 666, 671, 670), (360, 658, 663, 497), (642, 668, 667, 637), (512, 665, 669, 643), (390, 656, 658, 360), (499, 662, 659, 489), (665, 679, 675, 664), (494, 660, 661, 495), (497, 663, 662, 499), (645, 671, 666, 508), (489, 659, 660, 494), (674, 712, 714, 676), (673, 717, 716, 672), (390, 672, 677, 656), (538, 674, 676, 512), (512, 676, 679, 665), (656, 677, 678, 657), (657, 678, 673, 364), (364, 673, 672, 390), (683, 685, 684, 682), (681, 683, 682, 680), (685, 687, 686, 684), (689, 691, 690, 688), (687, 689, 688, 686), (691, 694, 695, 693), (691, 693, 692, 690), (699, 698, 700, 701), (697, 696, 698, 699), (701, 700, 702, 703), (705, 704, 706, 707), (703, 702, 704, 705), (707, 709, 711, 710), (707, 706, 708, 709), (568, 704, 702, 564), (428, 692, 693, 429), (564, 702, 700, 560), (576, 708, 706, 572), (409, 683, 681, 405), (556, 698, 696, 552), (416, 686, 688, 420), (651, 710, 711, 653), (552, 696, 697, 553), (561, 701, 703, 565), (572, 706, 704, 568), (412, 684, 686, 416), (424, 690, 692, 428), (404, 680, 682, 408), (569, 705, 707, 573), (505, 695, 694, 503), (405, 681, 680, 404), (417, 687, 685, 413), (712, 713, 715, 714), (675, 713, 712, 674), (676, 714, 715, 679), (679, 715, 713, 675), (717, 719, 718, 716), (672, 716, 718, 677), (678, 719, 717, 673), (677, 718, 719, 678)])
_uv = me_cube_001.uv_layers.new(name='UVMap')
_uv.uv.foreach_set('vector', [0.1875, 0.7969, 0.1875, 0.7969, 0.1875, 0.7969, 0.1875, 0.7969, 0.9297, 0.9219, 0.9297, 0.9219, 0.9297, 0.9219, 0.9297, 0.9219, 0.9297, 0.9219, 0.9297, 0.9219, 0.9297, 0.9219, 0.9297, 0.9219, 0.9297, 0.9219, 0.9297, 0.9219, 0.9297, 0.9219, 0.9297, 0.9219, 0.9297, 0.9219, 0.9297, 0.9219, 0.9297, 0.9219, 0.9297, 0.9219, 0.9297, 0.9219, 0.9297, 0.9219, 0.9297, 0.9219, 0.9297, 0.9219, 0.9297, 0.9219, 0.9297, 0.9219, 0.9297, 0.9219, 0.9297, 0.9219, 0.9297, 0.9219, 0.9297, 0.9219, 0.9297, 0.9219, 0.9297, 0.9219, 0.9297, 0.9219, 0.9297, 0.9219, 0.9297, 0.9219, 0.9297, 0.9219, 0.1875, 0.7969, 0.1875, 0.7969, 0.1875, 0.7969, 0.1875, 0.7969, 0.9297, 0.9219, 0.9297, 0.9219, 0.9297, 0.9219, 0.9297, 0.9219, 0.9297, 0.9219, 0.9297, 0.9219, 0.9297, 0.9219, 0.9297, 0.9219, 0.9297, 0.9219, 0.9297, 0.9219, 0.9297, 0.9219, 0.9297, 0.9219, 0.1875, 0.7969, 0.1875, 0.7969, 0.1875, 0.7969, 0.1875, 0.7969, 0.9297, 0.9219, 0.9297, 0.9219, 0.9297, 0.9219, 0.9297, 0.9219, 0.9297, 0.9219, 0.9297, 0.9219, 0.9297, 0.9219, 0.9297, 0.9219, 0.9297, 0.9219, 0.9297, 0.9219, 0.9297, 0.9219, 0.9297, 0.9219, 0.1875, 0.7969, 0.1875, 0.7969, 0.1875, 0.7969, 0.1875, 0.7969, 0.1875, 0.7969, 0.1875, 0.7969, 0.1875, 0.7969, 0.1875, 0.7969, 0.9297, 0.9219, 0.9297, 0.9219, 0.9297, 0.9219, 0.9297, 0.9219, 0.9297, 0.9219, 0.9297, 0.9219, 0.9297, 0.9219, 0.9297, 0.9219, 0.9297, 0.9219, 0.9297, 0.9219, 0.9297, 0.9219, 0.9297, 0.9219, 0.9297, 0.9219, 0.9297, 0.9219, 0.9297, 0.9219, 0.9297, 0.9219, 0.9297, 0.9219, 0.9297, 0.9219, 0.9297, 0.9219, 0.9297, 0.9219, 0.9297, 0.9219, 0.9297, 0.9219, 0.9297, 0.9219, 0.9297, 0.9219, 0.9297, 0.9219, 0.9297, 0.9219, 0.9297, 0.9219, 0.9297, 0.9219, 0.9297, 0.9219, 0.9297, 0.9219, 0.9297, 0.9219, 0.9297, 0.9219, 0.9297, 0.9219, 0.9297, 0.9219, 0.9297, 0.9219, 0.9297, 0.9219, 0.9297, 0.9219, 0.9297, 0.9219, 0.9297, 0.9219, 0.9297, 0.9219, 0.9297, 0.9219, 0.9297, 0.9219, 0.9297, 0.9219, 0.9297, 0.9219, 0.9297, 0.9219, 0.9297, 0.9219, 0.9297, 0.9219, 0.9297, 0.9219, 0.9297, 0.9219, 0.9297, 0.9219, 0.9297, 0.9219, 0.9297, 0.9219, 0.9297, 0.9219, 0.9297, 0.9219, 0.9297, 0.9219, 0.9297, 0.9219, 0.9297, 0.9219, 0.9297, 0.9219, 0.9297, 0.9219, 0.9297, 0.9219, 0.9297, 0.9219, 0.9297, 0.9219, 0.9297, 0.9219, 0.9297, 0.9219, 0.9297, 0.9219, 0.9297, 0.9219, 0.9297, 0.9219, 0.9297, 0.9219, 0.9297, 0.9219, 0.9297, 0.9219, 0.9297, 0.9219, 0.9297, 0.9219, 0.9297, 0.9219, 0.9297, 0.9219, 0.9297, 0.9219, 0.9297, 0.9219, 0.9297, 0.9219, 0.9297, 0.9219, 0.9297, 0.9219, 0.9297, 0.9219, 0.9297, 0.9219, 0.9297, 0.9219, 0.9297, 0.9219, 0.9297, 0.9219, 0.9297, 0.9219, 0.9297, 0.9219, 0.9297, 0.9219, 0.9297, 0.9219, 0.9297, 0.9219, 0.9297, 0.9219, 0.9297, 0.9219, 0.9297, 0.9219, 0.9297, 0.9219, 0.9297, 0.9219, 0.9297, 0.9219, 0.9297, 0.9219, 0.9297, 0.9219, 0.9297, 0.9219, 0.9297, 0.9219, 0.9297, 0.9219, 0.9297, 0.9219, 0.9297, 0.9219, 0.9297, 0.9219, 0.9297, 0.9219, 0.9297, 0.9219, 0.9297, 0.9219, 0.9297, 0.9219, 0.9297, 0.9219, 0.9297, 0.9219, 0.9297, 0.9219, 0.9297, 0.9219, 0.9297, 0.9219, 0.9297, 0.9219, 0.9297, 0.9219, 0.9297, 0.9219, 0.9297, 0.9219, 0.9297, 0.9219, 0.9297, 0.9219, 0.9297, 0.9219, 0.9297, 0.9219, 0.9297, 0.9219, 0.9297, 0.9219, 0.9297, 0.9219, 0.9297, 0.9219, 0.9297, 0.9219, 0.9297, 0.9219, 0.9297, 0.9219, 0.9297, 0.9219, 0.9297, 0.9219, 0.9297, 0.9219, 0.9297, 0.9219, 0.9297, 0.9219, 0.9297, 0.9219, 0.9297, 0.9219, 0.9297, 0.9219, 0.9297, 0.9219, 0.9297, 0.9219, 0.9297, 0.9219, 0.9297, 0.9219, 0.9297, 0.9219, 0.9297, 0.9219, 0.9297, 0.9219, 0.9297, 0.9219, 0.9297, 0.9219, 0.9297, 0.9219, 0.9297, 0.9219, 0.9297, 0.9219, 0.9297, 0.9219, 0.9297, 0.9219, 0.9297, 0.9219, 0.9297, 0.9219, 0.9297, 0.9219, 0.9297, 0.9219, 0.9297, 0.9219, 0.9297, 0.9219, 0.9297, 0.9219, 0.9297, 0.9219, 0.9297, 0.9219, 0.9297, 0.9219, 0.9297, 0.9219, 0.9297, 0.9219, 0.9297, 0.9219, 0.9297, 0.9219, 0.9297, 0.9219, 0.9297, 0.9219, 0.9297, 0.9219, 0.9297, 0.9219, 0.9297, 0.9219, 0.9297, 0.9219, 0.9297, 0.9219, 0.9297, 0.9219, 0.9297, 0.9219, 0.9297, 0.9219, 0.9297, 0.9219, 0.9297, 0.9219, 0.9297, 0.9219, 0.9297, 0.9219, 0.9297, 0.9219, 0.9297, 0.9219, 0.9297, 0.9219, 0.9297, 0.9219, 0.9297, 0.9219, 0.9297, 0.9219, 0.9297, 0.9219, 0.9297, 0.9219, 0.9297, 0.9219, 0.9297, 0.9219, 0.9297, 0.9219, 0.9297, 0.9219, 0.9297, 0.9219, 0.9297, 0.9219, 0.9297, 0.9219, 0.9297, 0.9219, 0.9297, 0.9219, 0.9297, 0.9219, 0.9297, 0.9219, 0.9297, 0.9219, 0.9297, 0.9219, 0.9297, 0.9219, 0.9297, 0.9219, 0.9297, 0.9219, 0.9297, 0.9219, 0.9297, 0.9219, 0.9297, 0.9219, 0.9297, 0.9219, 0.9297, 0.9219, 0.9297, 0.9219, 0.9297, 0.9219, 0.9297, 0.9219, 0.9297, 0.9219, 0.9297, 0.9219, 0.9297, 0.9219, 0.1953, 0.9297, 0.1953, 0.9297, 0.1953, 0.9297, 0.1953, 0.9297, 0.9297, 0.9219, 0.9297, 0.9219, 0.9297, 0.9219, 0.9297, 0.9219, 0.9297, 0.9219, 0.9297, 0.9219, 0.9297, 0.9219, 0.9297, 0.9219, 0.1953, 0.9297, 0.1953, 0.9297, 0.1953, 0.9297, 0.1953, 0.9297, 0.1953, 0.9297, 0.1953, 0.9297, 0.1953, 0.9297, 0.1953, 0.9297, 0.9297, 0.9219, 0.9297, 0.9219, 0.9297, 0.9219, 0.9297, 0.9219, 0.1953, 0.9297, 0.1953, 0.9297, 0.1953, 0.9297, 0.1953, 0.9297, 0.9297, 0.9219, 0.9297, 0.9219, 0.9297, 0.9219, 0.9297, 0.9219, 0.1953, 0.9297, 0.1953, 0.9297, 0.1953, 0.9297, 0.1953, 0.9297, 0.9297, 0.9219, 0.9297, 0.9219, 0.9297, 0.9219, 0.9297, 0.9219, 0.1953, 0.9297, 0.1953, 0.9297, 0.1953, 0.9297, 0.1953, 0.9297, 0.9297, 0.9219, 0.9297, 0.9219, 0.9297, 0.9219, 0.9297, 0.9219, 0.1875, 0.7969, 0.1875, 0.7969, 0.1875, 0.7969, 0.1875, 0.7969, 0.1875, 0.7969, 0.1875, 0.7969, 0.1875, 0.7969, 0.1875, 0.7969, 0.9297, 0.9219, 0.9297, 0.9219, 0.9297, 0.9219, 0.9297, 0.9219, 0.9297, 0.9219, 0.9297, 0.9219, 0.9297, 0.9219, 0.9297, 0.9219, 0.9297, 0.9219, 0.9297, 0.9219, 0.9297, 0.9219, 0.9297, 0.9219, 0.9297, 0.9219, 0.9297, 0.9219, 0.9297, 0.9219, 0.9297, 0.9219, 0.9297, 0.9219, 0.9297, 0.9219, 0.9297, 0.9219, 0.9297, 0.9219, 0.9297, 0.9219, 0.9297, 0.9219, 0.9297, 0.9219, 0.9297, 0.9219, 0.9297, 0.9219, 0.9297, 0.9219, 0.9297, 0.9219, 0.9297, 0.9219, 0.9297, 0.9219, 0.9297, 0.9219, 0.9297, 0.9219, 0.9297, 0.9219, 0.9297, 0.9219, 0.9297, 0.9219, 0.9297, 0.9219, 0.9297, 0.9219, 0.9297, 0.9219, 0.9297, 0.9219, 0.9297, 0.9219, 0.9297, 0.9219, 0.9297, 0.9219, 0.9297, 0.9219, 0.9297, 0.9219, 0.9297, 0.9219, 0.9297, 0.9219, 0.9297, 0.9219, 0.9297, 0.9219, 0.9297, 0.9219, 0.9297, 0.9219, 0.9297, 0.9219, 0.9297, 0.9219, 0.9297, 0.9219, 0.9297, 0.9219, 0.9297, 0.9219, 0.9297, 0.9219, 0.9297, 0.9219, 0.9297, 0.9219, 0.9297, 0.9219, 0.9297, 0.9219, 0.9297, 0.9219, 0.9297, 0.9219, 0.9297, 0.9219, 0.9297, 0.9219, 0.9297, 0.9219, 0.9297, 0.9219, 0.9297, 0.9219, 0.9297, 0.9219, 0.9297, 0.9219, 0.9297, 0.9219, 0.9297, 0.9219, 0.9297, 0.9219, 0.9297, 0.9219, 0.9297, 0.9219, 0.9297, 0.9219, 0.9297, 0.9219, 0.9297, 0.9219, 0.9297, 0.9219, 0.9297, 0.9219, 0.9297, 0.9219, 0.9297, 0.9219, 0.9297, 0.9219, 0.9297, 0.9219, 0.9297, 0.9219, 0.9297, 0.9219, 0.9297, 0.9219, 0.9297, 0.9219, 0.9297, 0.9219, 0.9297, 0.9219, 0.9297, 0.9219, 0.9297, 0.9219, 0.9297, 0.9219, 0.9297, 0.9219, 0.9297, 0.9219, 0.9297, 0.9219, 0.9297, 0.9219, 0.9297, 0.9219, 0.9297, 0.9219, 0.9297, 0.9219, 0.9297, 0.9219, 0.9297, 0.9219, 0.9297, 0.9219, 0.9297, 0.9219, 0.9297, 0.9219, 0.9297, 0.9219, 0.9297, 0.9219, 0.9297, 0.9219, 0.9297, 0.9219, 0.9297, 0.9219, 0.9297, 0.9219, 0.9297, 0.9219, 0.9297, 0.9219, 0.9297, 0.9219, 0.9297, 0.9219, 0.9297, 0.9219, 0.9297, 0.9219, 0.9297, 0.9219, 0.9297, 0.9219, 0.9297, 0.9219, 0.9297, 0.9219, 0.9297, 0.9219, 0.9297, 0.9219, 0.9297, 0.9219, 0.9297, 0.9219, 0.9297, 0.9219, 0.9297, 0.9219, 0.9297, 0.9219, 0.9297, 0.9219, 0.9297, 0.9219, 0.9297, 0.9219, 0.9297, 0.9219, 0.9297, 0.9219, 0.9297, 0.9219, 0.9297, 0.9219, 0.9297, 0.9219, 0.9297, 0.9219, 0.9297, 0.9219, 0.9297, 0.9219, 0.9297, 0.9219, 0.9297, 0.9219, 0.9297, 0.9219, 0.9297, 0.9219, 0.9297, 0.9219, 0.9297, 0.9219, 0.9297, 0.9219, 0.9297, 0.9219, 0.9297, 0.9219, 0.9297, 0.9219, 0.9297, 0.9219, 0.9297, 0.9219, 0.9297, 0.9219, 0.9297, 0.9219, 0.9297, 0.9219, 0.9297, 0.9219, 0.9297, 0.9219, 0.9297, 0.9219, 0.9297, 0.9219, 0.9297, 0.9219, 0.9297, 0.9219, 0.9297, 0.9219, 0.9297, 0.9219, 0.9297, 0.9219, 0.9297, 0.9219, 0.9297, 0.9219, 0.9297, 0.9219, 0.9297, 0.9219, 0.9297, 0.9219, 0.9297, 0.9219, 0.9297, 0.9219, 0.9297, 0.9219, 0.9297, 0.9219, 0.9297, 0.9219, 0.9297, 0.9219, 0.9297, 0.9219, 0.9297, 0.9219, 0.9297, 0.9219, 0.9297, 0.9219, 0.9297, 0.9219, 0.9297, 0.9219, 0.9297, 0.9219, 0.9297, 0.9219, 0.9297, 0.9219, 0.9297, 0.9219, 0.9297, 0.9219, 0.9297, 0.9219, 0.9453, 0.9297, 0.9453, 0.9297, 0.9453, 0.9297, 0.9453, 0.9297, 0.9297, 0.9219, 0.9297, 0.9219, 0.9297, 0.9219, 0.9297, 0.9219, 0.9297, 0.9219, 0.9297, 0.9219, 0.9297, 0.9219, 0.9297, 0.9219, 0.1875, 0.7969, 0.1875, 0.7969, 0.1875, 0.7969, 0.1875, 0.7969, 0.9297, 0.9219, 0.9297, 0.9219, 0.9297, 0.9219, 0.9297, 0.9219, 0.9297, 0.9219, 0.9297, 0.9219, 0.9297, 0.9219, 0.9297, 0.9219, 0.9297, 0.9219, 0.9297, 0.9219, 0.9297, 0.9219, 0.9297, 0.9219, 0.9453, 0.9297, 0.9453, 0.9297, 0.9453, 0.9297, 0.9453, 0.9297, 0.9297, 0.9219, 0.9297, 0.9219, 0.9297, 0.9219, 0.9297, 0.9219, 0.9297, 0.9219, 0.9297, 0.9219, 0.9297, 0.9219, 0.9297, 0.9219, 0.9297, 0.9219, 0.9297, 0.9219, 0.9297, 0.9219, 0.9297, 0.9219, 0.9297, 0.9219, 0.9297, 0.9219, 0.9297, 0.9219, 0.9297, 0.9219, 0.1953, 0.9297, 0.1953, 0.9297, 0.1953, 0.9297, 0.1953, 0.9297, 0.9297, 0.9219, 0.9297, 0.9219, 0.9297, 0.9219, 0.9297, 0.9219, 0.1875, 0.7969, 0.1875, 0.7969, 0.1875, 0.7969, 0.1875, 0.7969, 0.9297, 0.9219, 0.9297, 0.9219, 0.9297, 0.9219, 0.9297, 0.9219, 0.9297, 0.9219, 0.9297, 0.9219, 0.9297, 0.9219, 0.9297, 0.9219, 0.9297, 0.9219, 0.9297, 0.9219, 0.9297, 0.9219, 0.9297, 0.9219, 0.9297, 0.9219, 0.9297, 0.9219, 0.9297, 0.9219, 0.9297, 0.9219, 0.9297, 0.9219, 0.9297, 0.9219, 0.9297, 0.9219, 0.9297, 0.9219, 0.9297, 0.9219, 0.9297, 0.9219, 0.9297, 0.9219, 0.9297, 0.9219, 0.9297, 0.9219, 0.9297, 0.9219, 0.9297, 0.9219, 0.9297, 0.9219, 0.9297, 0.9219, 0.9297, 0.9219, 0.9297, 0.9219, 0.9297, 0.9219, 0.1875, 0.7969, 0.1875, 0.7969, 0.1875, 0.7969, 0.1875, 0.7969, 0.9297, 0.9219, 0.9297, 0.9219, 0.9297, 0.9219, 0.9297, 0.9219, 0.9297, 0.9219, 0.9297, 0.9219, 0.9297, 0.9219, 0.9297, 0.9219, 0.9297, 0.9219, 0.9297, 0.9219, 0.9297, 0.9219, 0.9297, 0.9219, 0.1875, 0.7969, 0.1875, 0.7969, 0.1875, 0.7969, 0.1875, 0.7969, 0.9297, 0.9219, 0.9297, 0.9219, 0.9297, 0.9219, 0.9297, 0.9219, 0.9297, 0.9219, 0.9297, 0.9219, 0.9297, 0.9219, 0.9297, 0.9219, 0.9297, 0.9219, 0.9297, 0.9219, 0.9297, 0.9219, 0.9297, 0.9219, 0.1875, 0.7969, 0.1875, 0.7969, 0.1875, 0.7969, 0.1875, 0.7969, 0.1875, 0.7969, 0.1875, 0.7969, 0.1875, 0.7969, 0.1875, 0.7969, 0.9297, 0.9219, 0.9297, 0.9219, 0.9297, 0.9219, 0.9297, 0.9219, 0.9297, 0.9219, 0.9297, 0.9219, 0.9297, 0.9219, 0.9297, 0.9219, 0.9297, 0.9219, 0.9297, 0.9219, 0.9297, 0.9219, 0.9297, 0.9219, 0.9297, 0.9219, 0.9297, 0.9219, 0.9297, 0.9219, 0.9297, 0.9219, 0.9297, 0.9219, 0.9297, 0.9219, 0.9297, 0.9219, 0.9297, 0.9219, 0.9297, 0.9219, 0.9297, 0.9219, 0.9297, 0.9219, 0.9297, 0.9219, 0.9297, 0.9219, 0.9297, 0.9219, 0.9297, 0.9219, 0.9297, 0.9219, 0.9297, 0.9219, 0.9297, 0.9219, 0.9297, 0.9219, 0.9297, 0.9219, 0.9297, 0.9219, 0.9297, 0.9219, 0.9297, 0.9219, 0.9297, 0.9219, 0.9297, 0.9219, 0.9297, 0.9219, 0.9297, 0.9219, 0.9297, 0.9219, 0.9297, 0.9219, 0.9297, 0.9219, 0.9297, 0.9219, 0.9297, 0.9219, 0.9297, 0.9219, 0.9297, 0.9219, 0.9297, 0.9219, 0.9297, 0.9219, 0.9297, 0.9219, 0.9297, 0.9219, 0.9297, 0.9219, 0.9297, 0.9219, 0.9297, 0.9219, 0.9297, 0.9219, 0.9297, 0.9219, 0.9297, 0.9219, 0.9297, 0.9219, 0.9297, 0.9219, 0.9297, 0.9219, 0.9297, 0.9219, 0.9297, 0.9219, 0.9297, 0.9219, 0.9297, 0.9219, 0.9297, 0.9219, 0.9297, 0.9219, 0.9297, 0.9219, 0.9297, 0.9219, 0.9297, 0.9219, 0.9297, 0.9219, 0.9297, 0.9219, 0.9297, 0.9219, 0.9297, 0.9219, 0.9297, 0.9219, 0.9297, 0.9219, 0.9297, 0.9219, 0.9297, 0.9219, 0.9297, 0.9219, 0.9297, 0.9219, 0.9297, 0.9219, 0.9297, 0.9219, 0.9297, 0.9219, 0.9297, 0.9219, 0.9297, 0.9219, 0.9297, 0.9219, 0.9297, 0.9219, 0.9297, 0.9219, 0.9297, 0.9219, 0.9297, 0.9219, 0.9297, 0.9219, 0.9297, 0.9219, 0.9297, 0.9219, 0.9297, 0.9219, 0.9297, 0.9219, 0.9297, 0.9219, 0.9297, 0.9219, 0.9297, 0.9219, 0.9297, 0.9219, 0.9297, 0.9219, 0.9297, 0.9219, 0.9297, 0.9219, 0.9297, 0.9219, 0.9297, 0.9219, 0.9297, 0.9219, 0.9297, 0.9219, 0.9297, 0.9219, 0.9297, 0.9219, 0.9297, 0.9219, 0.9297, 0.9219, 0.9297, 0.9219, 0.9297, 0.9219, 0.9297, 0.9219, 0.9297, 0.9219, 0.9297, 0.9219, 0.9297, 0.9219, 0.9297, 0.9219, 0.9297, 0.9219, 0.9297, 0.9219, 0.9297, 0.9219, 0.9297, 0.9219, 0.9297, 0.9219, 0.9297, 0.9219, 0.9297, 0.9219, 0.9297, 0.9219, 0.9297, 0.9219, 0.9297, 0.9219, 0.9297, 0.9219, 0.9297, 0.9219, 0.9297, 0.9219, 0.9297, 0.9219, 0.9297, 0.9219, 0.9297, 0.9219, 0.9297, 0.9219, 0.9297, 0.9219, 0.9297, 0.9219, 0.9297, 0.9219, 0.9297, 0.9219, 0.9297, 0.9219, 0.9297, 0.9219, 0.9297, 0.9219, 0.9297, 0.9219, 0.9297, 0.9219, 0.9297, 0.9219, 0.9297, 0.9219, 0.9297, 0.9219, 0.9297, 0.9219, 0.9297, 0.9219, 0.9297, 0.9219, 0.9297, 0.9219, 0.9297, 0.9219, 0.9297, 0.9219, 0.9297, 0.9219, 0.9297, 0.9219, 0.9297, 0.9219, 0.9297, 0.9219, 0.9297, 0.9219, 0.9297, 0.9219, 0.9297, 0.9219, 0.9297, 0.9219, 0.9297, 0.9219, 0.9297, 0.9219, 0.9297, 0.9219, 0.9297, 0.9219, 0.9297, 0.9219, 0.9297, 0.9219, 0.9297, 0.9219, 0.9297, 0.9219, 0.9297, 0.9219, 0.9297, 0.9219, 0.9297, 0.9219, 0.9297, 0.9219, 0.9297, 0.9219, 0.9297, 0.9219, 0.9297, 0.9219, 0.9297, 0.9219, 0.9297, 0.9219, 0.9297, 0.9219, 0.9297, 0.9219, 0.9297, 0.9219, 0.9297, 0.9219, 0.9297, 0.9219, 0.9297, 0.9219, 0.9297, 0.9219, 0.9297, 0.9219, 0.9297, 0.9219, 0.9297, 0.9219, 0.9297, 0.9219, 0.9297, 0.9219, 0.9297, 0.9219, 0.9297, 0.9219, 0.9297, 0.9219, 0.9297, 0.9219, 0.9297, 0.9219, 0.9297, 0.9219, 0.9297, 0.9219, 0.9297, 0.9219, 0.9297, 0.9219, 0.9297, 0.9219, 0.9297, 0.9219, 0.9297, 0.9219, 0.9297, 0.9219, 0.9297, 0.9219, 0.9297, 0.9219, 0.9297, 0.9219, 0.9297, 0.9219, 0.9297, 0.9219, 0.9297, 0.9219, 0.9297, 0.9219, 0.9297, 0.9219, 0.9297, 0.9219, 0.9297, 0.9219, 0.9297, 0.9219, 0.9297, 0.9219, 0.1953, 0.9297, 0.1953, 0.9297, 0.1953, 0.9297, 0.1953, 0.9297, 0.9297, 0.9219, 0.9297, 0.9219, 0.9297, 0.9219, 0.9297, 0.9219, 0.9297, 0.9219, 0.9297, 0.9219, 0.9297, 0.9219, 0.9297, 0.9219, 0.1953, 0.9297, 0.1953, 0.9297, 0.1953, 0.9297, 0.1953, 0.9297, 0.1953, 0.9297, 0.1953, 0.9297, 0.1953, 0.9297, 0.1953, 0.9297, 0.9297, 0.9219, 0.9297, 0.9219, 0.9297, 0.9219, 0.9297, 0.9219, 0.1953, 0.9297, 0.1953, 0.9297, 0.1953, 0.9297, 0.1953, 0.9297, 0.9297, 0.9219, 0.9297, 0.9219, 0.9297, 0.9219, 0.9297, 0.9219, 0.1953, 0.9297, 0.1953, 0.9297, 0.1953, 0.9297, 0.1953, 0.9297, 0.9297, 0.9219, 0.9297, 0.9219, 0.9297, 0.9219, 0.9297, 0.9219, 0.1953, 0.9297, 0.1953, 0.9297, 0.1953, 0.9297, 0.1953, 0.9297, 0.9297, 0.9219, 0.9297, 0.9219, 0.9297, 0.9219, 0.9297, 0.9219, 0.1875, 0.7969, 0.1875, 0.7969, 0.1875, 0.7969, 0.1875, 0.7969, 0.1875, 0.7969, 0.1875, 0.7969, 0.1875, 0.7969, 0.1875, 0.7969, 0.9297, 0.9219, 0.9297, 0.9219, 0.9297, 0.9219, 0.9297, 0.9219, 0.9297, 0.9219, 0.9297, 0.9219, 0.9297, 0.9219, 0.9297, 0.9219, 0.9297, 0.9219, 0.9297, 0.9219, 0.9297, 0.9219, 0.9297, 0.9219, 0.9297, 0.9219, 0.9297, 0.9219, 0.9297, 0.9219, 0.9297, 0.9219, 0.9297, 0.9219, 0.9297, 0.9219, 0.9297, 0.9219, 0.9297, 0.9219, 0.9297, 0.9219, 0.9297, 0.9219, 0.9297, 0.9219, 0.9297, 0.9219, 0.9297, 0.9219, 0.9297, 0.9219, 0.9297, 0.9219, 0.9297, 0.9219, 0.9297, 0.9219, 0.9297, 0.9219, 0.9297, 0.9219, 0.9297, 0.9219, 0.9297, 0.9219, 0.9297, 0.9219, 0.9297, 0.9219, 0.9297, 0.9219, 0.9297, 0.9219, 0.9297, 0.9219, 0.9297, 0.9219, 0.9297, 0.9219, 0.9297, 0.9219, 0.9297, 0.9219, 0.9297, 0.9219, 0.9297, 0.9219, 0.9297, 0.9219, 0.9297, 0.9219, 0.9297, 0.9219, 0.9297, 0.9219, 0.9297, 0.9219, 0.9297, 0.9219, 0.9297, 0.9219, 0.9297, 0.9219, 0.9297, 0.9219, 0.9297, 0.9219, 0.9297, 0.9219, 0.9297, 0.9219, 0.9297, 0.9219, 0.9297, 0.9219, 0.9297, 0.9219, 0.9297, 0.9219, 0.9297, 0.9219, 0.9297, 0.9219, 0.9297, 0.9219, 0.9297, 0.9219, 0.9297, 0.9219, 0.9297, 0.9219, 0.9297, 0.9219, 0.9297, 0.9219, 0.9297, 0.9219, 0.9297, 0.9219, 0.9297, 0.9219, 0.9297, 0.9219, 0.9297, 0.9219, 0.9297, 0.9219, 0.9297, 0.9219, 0.9297, 0.9219, 0.9297, 0.9219, 0.9297, 0.9219, 0.9297, 0.9219, 0.9297, 0.9219, 0.9297, 0.9219, 0.9297, 0.9219, 0.9297, 0.9219, 0.9297, 0.9219, 0.9297, 0.9219, 0.9297, 0.9219, 0.9297, 0.9219, 0.9297, 0.9219, 0.9297, 0.9219, 0.9297, 0.9219, 0.9297, 0.9219, 0.9297, 0.9219, 0.9297, 0.9219, 0.9297, 0.9219, 0.9297, 0.9219, 0.9297, 0.9219, 0.9297, 0.9219, 0.9297, 0.9219, 0.9297, 0.9219, 0.9297, 0.9219, 0.9297, 0.9219, 0.9297, 0.9219, 0.9297, 0.9219, 0.9297, 0.9219, 0.9297, 0.9219, 0.9297, 0.9219, 0.9297, 0.9219, 0.9297, 0.9219, 0.9297, 0.9219, 0.9297, 0.9219, 0.9297, 0.9219, 0.9297, 0.9219, 0.9297, 0.9219, 0.9297, 0.9219, 0.9297, 0.9219, 0.9297, 0.9219, 0.9297, 0.9219, 0.9297, 0.9219, 0.9297, 0.9219, 0.9297, 0.9219, 0.9297, 0.9219, 0.9297, 0.9219, 0.9297, 0.9219, 0.9297, 0.9219, 0.9297, 0.9219, 0.9297, 0.9219, 0.9297, 0.9219, 0.9297, 0.9219, 0.9297, 0.9219, 0.9297, 0.9219, 0.9297, 0.9219, 0.9297, 0.9219, 0.9297, 0.9219, 0.9297, 0.9219, 0.9297, 0.9219, 0.9297, 0.9219, 0.9297, 0.9219, 0.9297, 0.9219, 0.9297, 0.9219, 0.9297, 0.9219, 0.9297, 0.9219, 0.9297, 0.9219, 0.9297, 0.9219, 0.9297, 0.9219, 0.9297, 0.9219, 0.9297, 0.9219, 0.9297, 0.9219, 0.9297, 0.9219, 0.9297, 0.9219, 0.9297, 0.9219, 0.9297, 0.9219, 0.9297, 0.9219, 0.9297, 0.9219, 0.9297, 0.9219, 0.9297, 0.9219, 0.9297, 0.9219, 0.9297, 0.9219, 0.9297, 0.9219, 0.9297, 0.9219, 0.9297, 0.9219, 0.9297, 0.9219, 0.9297, 0.9219, 0.9297, 0.9219, 0.9297, 0.9219, 0.9297, 0.9219, 0.9297, 0.9219, 0.9297, 0.9219, 0.9297, 0.9219, 0.9297, 0.9219, 0.9297, 0.9219, 0.9297, 0.9219, 0.9297, 0.9219, 0.9297, 0.9219, 0.9297, 0.9219, 0.9297, 0.9219, 0.9297, 0.9219, 0.9297, 0.9219, 0.9297, 0.9219, 0.9297, 0.9219, 0.9297, 0.9219, 0.9297, 0.9219, 0.9297, 0.9219, 0.9297, 0.9219, 0.9297, 0.9219, 0.9453, 0.9297, 0.9453, 0.9297, 0.9453, 0.9297, 0.9453, 0.9297, 0.9297, 0.9219, 0.9297, 0.9219, 0.9297, 0.9219, 0.9297, 0.9219, 0.9297, 0.9219, 0.9297, 0.9219, 0.9297, 0.9219, 0.9297, 0.9219, 0.1875, 0.7969, 0.1875, 0.7969, 0.1875, 0.7969, 0.1875, 0.7969, 0.9297, 0.9219, 0.9297, 0.9219, 0.9297, 0.9219, 0.9297, 0.9219, 0.9297, 0.9219, 0.9297, 0.9219, 0.9297, 0.9219, 0.9297, 0.9219, 0.9297, 0.9219, 0.9297, 0.9219, 0.9297, 0.9219, 0.9297, 0.9219, 0.9453, 0.9297, 0.9453, 0.9297, 0.9453, 0.9297, 0.9453, 0.9297, 0.9297, 0.9219, 0.9297, 0.9219, 0.9297, 0.9219, 0.9297, 0.9219, 0.9297, 0.9219, 0.9297, 0.9219, 0.9297, 0.9219, 0.9297, 0.9219, 0.9297, 0.9219, 0.9297, 0.9219, 0.9297, 0.9219, 0.9297, 0.9219, 0.9297, 0.9219, 0.9297, 0.9219, 0.9297, 0.9219, 0.9297, 0.9219, 0.1953, 0.9297, 0.1953, 0.9297, 0.1953, 0.9297, 0.1953, 0.9297, 0.9297, 0.9219, 0.9297, 0.9219, 0.9297, 0.9219, 0.9297, 0.9219, 0.9297, 0.9219, 0.9297, 0.9219, 0.9297, 0.9219, 0.9297, 0.9219, 0.9297, 0.9219, 0.9297, 0.9219, 0.9297, 0.9219, 0.9297, 0.9219, 0.9297, 0.9219, 0.9297, 0.9219, 0.9297, 0.9219, 0.9297, 0.9219, 0.9297, 0.9219, 0.9297, 0.9219, 0.9297, 0.9219, 0.9297, 0.9219, 0.9297, 0.9219, 0.9297, 0.9219, 0.9297, 0.9219, 0.9297, 0.9219, 0.9297, 0.9219, 0.9297, 0.9219, 0.9297, 0.9219, 0.9297, 0.9219, 0.9453, 0.9297, 0.9453, 0.9297, 0.9453, 0.9297, 0.9453, 0.9297, 0.9297, 0.9219, 0.9297, 0.9219, 0.9297, 0.9219, 0.9297, 0.9219, 0.9297, 0.9219, 0.9297, 0.9219, 0.9297, 0.9219, 0.9297, 0.9219, 0.9297, 0.9219, 0.9297, 0.9219, 0.9297, 0.9219, 0.9297, 0.9219, 0.9297, 0.9219, 0.9297, 0.9219, 0.9297, 0.9219, 0.9297, 0.9219, 0.9297, 0.9219, 0.9297, 0.9219, 0.9297, 0.9219, 0.9297, 0.9219, 0.9297, 0.9219, 0.9297, 0.9219, 0.9297, 0.9219, 0.9297, 0.9219, 0.9297, 0.9219, 0.9297, 0.9219, 0.9297, 0.9219, 0.9297, 0.9219, 0.9453, 0.9297, 0.9453, 0.9297, 0.9453, 0.9297, 0.9453, 0.9297, 0.9297, 0.9219, 0.9297, 0.9219, 0.9297, 0.9219, 0.9297, 0.9219, 0.9297, 0.9219, 0.9297, 0.9219, 0.9297, 0.9219, 0.9297, 0.9219, 0.9297, 0.9219, 0.9297, 0.9219, 0.9297, 0.9219, 0.9297, 0.9219, 0.9297, 0.9219, 0.9297, 0.9219, 0.9297, 0.9219, 0.9297, 0.9219, 0.9297, 0.9219, 0.9297, 0.9219, 0.9297, 0.9219, 0.9297, 0.9219, 0.9297, 0.9219, 0.9297, 0.9219, 0.9297, 0.9219, 0.9297, 0.9219, 0.9297, 0.9219, 0.9297, 0.9219, 0.9297, 0.9219, 0.9297, 0.9219, 0.9297, 0.9219, 0.9297, 0.9219, 0.9297, 0.9219, 0.9297, 0.9219, 0.9297, 0.9219, 0.9297, 0.9219, 0.9297, 0.9219, 0.9297, 0.9219, 0.9297, 0.9219, 0.9297, 0.9219, 0.9297, 0.9219, 0.9297, 0.9219, 0.9297, 0.9219, 0.9297, 0.9219, 0.9297, 0.9219, 0.9297, 0.9219, 0.9297, 0.9219, 0.9297, 0.9219, 0.9297, 0.9219, 0.9297, 0.9219, 0.9297, 0.9219, 0.9297, 0.9219, 0.9297, 0.9219, 0.9297, 0.9219, 0.9297, 0.9219, 0.9297, 0.9219, 0.9297, 0.9219, 0.9297, 0.9219, 0.9297, 0.9219, 0.9297, 0.9219, 0.9297, 0.9219, 0.9297, 0.9219, 0.9297, 0.9219, 0.9297, 0.9219, 0.9297, 0.9219, 0.9297, 0.9219, 0.9297, 0.9219, 0.9297, 0.9219, 0.9297, 0.9219, 0.9297, 0.9219, 0.9297, 0.9219, 0.9297, 0.9219, 0.9297, 0.9219, 0.9297, 0.9219, 0.9297, 0.9219, 0.9297, 0.9219, 0.9297, 0.9219, 0.9297, 0.9219, 0.9297, 0.9219, 0.9297, 0.9219, 0.9297, 0.9219, 0.9297, 0.9219, 0.9297, 0.9219, 0.9297, 0.9219, 0.9297, 0.9219, 0.9297, 0.9219, 0.9297, 0.9219, 0.9297, 0.9219, 0.9297, 0.9219, 0.9297, 0.9219, 0.9297, 0.9219, 0.9297, 0.9219, 0.9297, 0.9219, 0.9297, 0.9219, 0.9297, 0.9219, 0.9297, 0.9219, 0.9297, 0.9219, 0.9297, 0.9219, 0.9297, 0.9219, 0.9297, 0.9219, 0.9297, 0.9219, 0.9297, 0.9219, 0.9297, 0.9219, 0.9297, 0.9219, 0.9297, 0.9219, 0.9297, 0.9219, 0.9297, 0.9219, 0.9297, 0.9219, 0.9297, 0.9219, 0.9297, 0.9219, 0.9297, 0.9219, 0.9297, 0.9219, 0.9297, 0.9219, 0.9297, 0.9219, 0.9297, 0.9219, 0.9297, 0.9219, 0.9297, 0.9219, 0.9297, 0.9219, 0.9297, 0.9219, 0.9297, 0.9219, 0.9297, 0.9219, 0.9297, 0.9219, 0.9297, 0.9219, 0.9297, 0.9219, 0.9297, 0.9219, 0.9297, 0.9219, 0.9297, 0.9219, 0.9297, 0.9219, 0.9297, 0.9219, 0.9297, 0.9219, 0.9297, 0.9219, 0.9297, 0.9219, 0.9297, 0.9219, 0.9297, 0.9219, 0.9297, 0.9219, 0.9297, 0.9219, 0.9297, 0.9219, 0.9297, 0.9219, 0.9297, 0.9219, 0.9297, 0.9219, 0.9297, 0.9219, 0.9297, 0.9219, 0.9297, 0.9219, 0.9297, 0.9219, 0.9297, 0.9219, 0.9297, 0.9219, 0.9297, 0.9219, 0.9297, 0.9219, 0.9297, 0.9219, 0.9297, 0.9219, 0.9297, 0.9219, 0.9297, 0.9219, 0.9297, 0.9219, 0.9297, 0.9219, 0.9297, 0.9219, 0.9297, 0.9219, 0.9297, 0.9219, 0.9297, 0.9219, 0.9297, 0.9219, 0.9297, 0.9219, 0.9297, 0.9219, 0.9297, 0.9219, 0.9297, 0.9219, 0.9297, 0.9219, 0.9297, 0.9219, 0.9297, 0.9219, 0.9297, 0.9219, 0.9297, 0.9219, 0.9297, 0.9219, 0.9297, 0.9219, 0.9297, 0.9219, 0.9297, 0.9219, 0.9297, 0.9219, 0.9297, 0.9219, 0.9297, 0.9219, 0.9297, 0.9219, 0.9297, 0.9219, 0.9297, 0.9219, 0.9297, 0.9219, 0.9297, 0.9219, 0.9297, 0.9219, 0.9297, 0.9219, 0.9297, 0.9219, 0.9297, 0.9219, 0.9297, 0.9219, 0.9297, 0.9219, 0.9297, 0.9219, 0.9297, 0.9219, 0.9297, 0.9219, 0.9297, 0.9219, 0.9297, 0.9219, 0.9297, 0.9219, 0.9297, 0.9219, 0.9297, 0.9219, 0.9297, 0.9219, 0.9297, 0.9219, 0.9297, 0.9219, 0.9297, 0.9219, 0.1875, 0.7969, 0.1875, 0.7969, 0.1875, 0.7969, 0.1875, 0.7969, 0.9297, 0.9219, 0.9297, 0.9219, 0.9297, 0.9219, 0.9297, 0.9219, 0.9297, 0.9219, 0.9297, 0.9219, 0.9297, 0.9219, 0.9297, 0.9219, 0.9297, 0.9219, 0.9297, 0.9219, 0.9297, 0.9219, 0.9297, 0.9219, 0.9297, 0.9219, 0.9297, 0.9219, 0.9297, 0.9219, 0.9297, 0.9219, 0.9297, 0.9219, 0.9297, 0.9219, 0.9297, 0.9219, 0.9297, 0.9219, 0.9297, 0.9219, 0.9297, 0.9219, 0.9297, 0.9219, 0.9297, 0.9219, 0.9297, 0.9219, 0.9297, 0.9219, 0.9297, 0.9219, 0.9297, 0.9219, 0.9297, 0.9219, 0.9297, 0.9219, 0.9297, 0.9219, 0.9297, 0.9219, 0.1875, 0.7969, 0.1875, 0.7969, 0.1875, 0.7969, 0.1875, 0.7969, 0.9297, 0.9219, 0.9297, 0.9219, 0.9297, 0.9219, 0.9297, 0.9219, 0.9297, 0.9219, 0.9297, 0.9219, 0.9297, 0.9219, 0.9297, 0.9219, 0.9297, 0.9219, 0.9297, 0.9219, 0.9297, 0.9219, 0.9297, 0.9219, 0.1875, 0.7969, 0.1875, 0.7969, 0.1875, 0.7969, 0.1875, 0.7969, 0.9297, 0.9219, 0.9297, 0.9219, 0.9297, 0.9219, 0.9297, 0.9219, 0.9297, 0.9219, 0.9297, 0.9219, 0.9297, 0.9219, 0.9297, 0.9219, 0.9297, 0.9219, 0.9297, 0.9219, 0.9297, 0.9219, 0.9297, 0.9219, 0.1875, 0.7969, 0.1875, 0.7969, 0.1875, 0.7969, 0.1875, 0.7969, 0.1875, 0.7969, 0.1875, 0.7969, 0.1875, 0.7969, 0.1875, 0.7969, 0.9297, 0.9219, 0.9297, 0.9219, 0.9297, 0.9219, 0.9297, 0.9219, 0.9297, 0.9219, 0.9297, 0.9219, 0.9297, 0.9219, 0.9297, 0.9219, 0.9297, 0.9219, 0.9297, 0.9219, 0.9297, 0.9219, 0.9297, 0.9219, 0.9297, 0.9219, 0.9297, 0.9219, 0.9297, 0.9219, 0.9297, 0.9219, 0.9297, 0.9219, 0.9297, 0.9219, 0.9297, 0.9219, 0.9297, 0.9219, 0.9297, 0.9219, 0.9297, 0.9219, 0.9297, 0.9219, 0.9297, 0.9219, 0.9297, 0.9219, 0.9297, 0.9219, 0.9297, 0.9219, 0.9297, 0.9219, 0.9297, 0.9219, 0.9297, 0.9219, 0.9297, 0.9219, 0.9297, 0.9219, 0.9297, 0.9219, 0.9297, 0.9219, 0.9297, 0.9219, 0.9297, 0.9219, 0.9297, 0.9219, 0.9297, 0.9219, 0.9297, 0.9219, 0.9297, 0.9219, 0.9297, 0.9219, 0.9297, 0.9219, 0.9297, 0.9219, 0.9297, 0.9219, 0.9297, 0.9219, 0.9297, 0.9219, 0.9297, 0.9219, 0.9297, 0.9219, 0.9297, 0.9219, 0.9297, 0.9219, 0.9297, 0.9219, 0.9297, 0.9219, 0.9297, 0.9219, 0.9297, 0.9219, 0.9297, 0.9219, 0.9297, 0.9219, 0.9297, 0.9219, 0.9297, 0.9219, 0.9297, 0.9219, 0.9297, 0.9219, 0.9297, 0.9219, 0.9297, 0.9219, 0.9297, 0.9219, 0.9297, 0.9219, 0.9297, 0.9219, 0.9297, 0.9219, 0.9297, 0.9219, 0.9297, 0.9219, 0.9297, 0.9219, 0.9297, 0.9219, 0.9297, 0.9219, 0.9297, 0.9219, 0.9297, 0.9219, 0.9297, 0.9219, 0.9297, 0.9219, 0.9297, 0.9219, 0.9297, 0.9219, 0.9297, 0.9219, 0.9297, 0.9219, 0.9297, 0.9219, 0.9297, 0.9219, 0.9297, 0.9219, 0.9297, 0.9219, 0.9297, 0.9219, 0.9297, 0.9219, 0.9297, 0.9219, 0.9297, 0.9219, 0.9297, 0.9219, 0.9297, 0.9219, 0.9297, 0.9219, 0.9297, 0.9219, 0.9297, 0.9219, 0.9297, 0.9219, 0.9297, 0.9219, 0.9297, 0.9219, 0.9297, 0.9219, 0.9297, 0.9219, 0.9297, 0.9219, 0.9297, 0.9219, 0.9297, 0.9219, 0.9297, 0.9219, 0.9297, 0.9219, 0.9297, 0.9219, 0.9297, 0.9219, 0.9297, 0.9219, 0.9297, 0.9219, 0.9297, 0.9219, 0.9297, 0.9219, 0.9297, 0.9219, 0.9297, 0.9219, 0.9297, 0.9219, 0.9297, 0.9219, 0.9297, 0.9219, 0.9297, 0.9219, 0.9297, 0.9219, 0.9297, 0.9219, 0.9297, 0.9219, 0.9297, 0.9219, 0.9297, 0.9219, 0.9297, 0.9219, 0.9297, 0.9219, 0.9297, 0.9219, 0.9297, 0.9219, 0.9297, 0.9219, 0.9297, 0.9219, 0.9297, 0.9219, 0.9297, 0.9219, 0.9297, 0.9219, 0.9297, 0.9219, 0.9297, 0.9219, 0.9297, 0.9219, 0.9297, 0.9219, 0.9297, 0.9219, 0.9297, 0.9219, 0.9297, 0.9219, 0.9297, 0.9219, 0.9297, 0.9219, 0.9297, 0.9219, 0.9297, 0.9219, 0.9297, 0.9219, 0.9297, 0.9219, 0.9297, 0.9219, 0.9297, 0.9219, 0.9297, 0.9219, 0.9297, 0.9219, 0.9297, 0.9219, 0.9297, 0.9219, 0.9297, 0.9219, 0.9297, 0.9219, 0.9297, 0.9219, 0.9297, 0.9219, 0.9297, 0.9219, 0.9297, 0.9219, 0.9297, 0.9219, 0.9297, 0.9219, 0.9297, 0.9219, 0.9297, 0.9219, 0.9297, 0.9219, 0.9297, 0.9219, 0.9297, 0.9219, 0.9297, 0.9219, 0.9297, 0.9219, 0.9297, 0.9219, 0.9297, 0.9219, 0.9297, 0.9219, 0.9297, 0.9219, 0.9297, 0.9219, 0.9297, 0.9219, 0.9297, 0.9219, 0.9297, 0.9219, 0.9297, 0.9219, 0.9297, 0.9219, 0.9297, 0.9219, 0.9297, 0.9219, 0.9297, 0.9219, 0.9297, 0.9219, 0.9297, 0.9219, 0.9297, 0.9219, 0.9297, 0.9219, 0.9297, 0.9219, 0.9297, 0.9219, 0.9297, 0.9219, 0.9297, 0.9219, 0.9297, 0.9219, 0.9297, 0.9219, 0.9297, 0.9219, 0.9297, 0.9219, 0.9297, 0.9219, 0.9297, 0.9219, 0.9297, 0.9219, 0.9297, 0.9219, 0.9297, 0.9219, 0.9297, 0.9219, 0.9297, 0.9219, 0.9297, 0.9219, 0.9297, 0.9219, 0.9297, 0.9219, 0.9297, 0.9219, 0.9297, 0.9219, 0.9297, 0.9219, 0.9297, 0.9219, 0.9297, 0.9219, 0.9297, 0.9219, 0.9297, 0.9219, 0.9297, 0.9219, 0.9297, 0.9219, 0.9297, 0.9219, 0.9297, 0.9219, 0.9297, 0.9219, 0.9297, 0.9219, 0.9297, 0.9219, 0.9297, 0.9219, 0.1953, 0.9297, 0.1953, 0.9297, 0.1953, 0.9297, 0.1953, 0.9297, 0.9297, 0.9219, 0.9297, 0.9219, 0.9297, 0.9219, 0.9297, 0.9219, 0.9297, 0.9219, 0.9297, 0.9219, 0.9297, 0.9219, 0.9297, 0.9219, 0.1953, 0.9297, 0.1953, 0.9297, 0.1953, 0.9297, 0.1953, 0.9297, 0.1953, 0.9297, 0.1953, 0.9297, 0.1953, 0.9297, 0.1953, 0.9297, 0.9297, 0.9219, 0.9297, 0.9219, 0.9297, 0.9219, 0.9297, 0.9219, 0.1953, 0.9297, 0.1953, 0.9297, 0.1953, 0.9297, 0.1953, 0.9297, 0.9297, 0.9219, 0.9297, 0.9219, 0.9297, 0.9219, 0.9297, 0.9219, 0.1953, 0.9297, 0.1953, 0.9297, 0.1953, 0.9297, 0.1953, 0.9297, 0.9297, 0.9219, 0.9297, 0.9219, 0.9297, 0.9219, 0.9297, 0.9219, 0.1953, 0.9297, 0.1953, 0.9297, 0.1953, 0.9297, 0.1953, 0.9297, 0.9297, 0.9219, 0.9297, 0.9219, 0.9297, 0.9219, 0.9297, 0.9219, 0.1875, 0.7969, 0.1875, 0.7969, 0.1875, 0.7969, 0.1875, 0.7969, 0.1875, 0.7969, 0.1875, 0.7969, 0.1875, 0.7969, 0.1875, 0.7969, 0.9297, 0.9219, 0.9297, 0.9219, 0.9297, 0.9219, 0.9297, 0.9219, 0.9297, 0.9219, 0.9297, 0.9219, 0.9297, 0.9219, 0.9297, 0.9219, 0.9297, 0.9219, 0.9297, 0.9219, 0.9297, 0.9219, 0.9297, 0.9219, 0.9297, 0.9219, 0.9297, 0.9219, 0.9297, 0.9219, 0.9297, 0.9219, 0.9297, 0.9219, 0.9297, 0.9219, 0.9297, 0.9219, 0.9297, 0.9219, 0.9297, 0.9219, 0.9297, 0.9219, 0.9297, 0.9219, 0.9297, 0.9219, 0.9297, 0.9219, 0.9297, 0.9219, 0.9297, 0.9219, 0.9297, 0.9219, 0.9297, 0.9219, 0.9297, 0.9219, 0.9297, 0.9219, 0.9297, 0.9219, 0.9297, 0.9219, 0.9297, 0.9219, 0.9297, 0.9219, 0.9297, 0.9219, 0.9297, 0.9219, 0.9297, 0.9219, 0.9297, 0.9219, 0.9297, 0.9219, 0.9297, 0.9219, 0.9297, 0.9219, 0.9297, 0.9219, 0.9297, 0.9219, 0.9297, 0.9219, 0.9297, 0.9219, 0.9297, 0.9219, 0.9297, 0.9219, 0.9297, 0.9219, 0.9297, 0.9219, 0.9297, 0.9219, 0.9297, 0.9219, 0.9297, 0.9219, 0.9297, 0.9219, 0.9297, 0.9219, 0.9297, 0.9219, 0.9297, 0.9219, 0.9297, 0.9219, 0.9297, 0.9219, 0.9297, 0.9219, 0.9297, 0.9219, 0.9297, 0.9219, 0.9297, 0.9219, 0.9297, 0.9219, 0.9297, 0.9219, 0.9297, 0.9219, 0.9297, 0.9219, 0.9297, 0.9219, 0.9297, 0.9219, 0.9297, 0.9219, 0.9297, 0.9219, 0.9297, 0.9219, 0.9297, 0.9219, 0.9297, 0.9219, 0.9297, 0.9219, 0.9297, 0.9219, 0.9297, 0.9219, 0.9297, 0.9219, 0.9297, 0.9219, 0.9297, 0.9219, 0.9297, 0.9219, 0.9297, 0.9219, 0.9297, 0.9219, 0.9297, 0.9219, 0.9297, 0.9219, 0.9297, 0.9219, 0.9297, 0.9219, 0.9297, 0.9219, 0.9297, 0.9219, 0.9297, 0.9219, 0.9297, 0.9219, 0.9297, 0.9219, 0.9297, 0.9219, 0.9297, 0.9219, 0.9297, 0.9219, 0.9297, 0.9219, 0.9297, 0.9219, 0.9297, 0.9219, 0.9297, 0.9219, 0.9297, 0.9219, 0.9297, 0.9219, 0.9297, 0.9219, 0.9297, 0.9219, 0.9297, 0.9219, 0.9297, 0.9219, 0.9297, 0.9219, 0.9297, 0.9219, 0.9297, 0.9219, 0.9297, 0.9219, 0.9297, 0.9219, 0.9297, 0.9219, 0.9297, 0.9219, 0.9297, 0.9219, 0.9297, 0.9219, 0.9297, 0.9219, 0.9297, 0.9219, 0.9297, 0.9219, 0.9297, 0.9219, 0.9297, 0.9219, 0.9297, 0.9219, 0.9297, 0.9219, 0.9297, 0.9219, 0.9297, 0.9219, 0.9297, 0.9219, 0.9297, 0.9219, 0.9297, 0.9219, 0.9297, 0.9219, 0.9297, 0.9219, 0.9297, 0.9219, 0.9297, 0.9219, 0.9297, 0.9219, 0.9297, 0.9219, 0.9297, 0.9219, 0.9297, 0.9219, 0.9297, 0.9219, 0.9297, 0.9219, 0.9297, 0.9219, 0.9297, 0.9219, 0.9297, 0.9219, 0.9297, 0.9219, 0.9297, 0.9219, 0.9297, 0.9219, 0.9297, 0.9219, 0.9297, 0.9219, 0.9297, 0.9219, 0.9297, 0.9219, 0.9297, 0.9219, 0.9297, 0.9219, 0.9297, 0.9219, 0.9297, 0.9219, 0.9297, 0.9219, 0.9297, 0.9219, 0.9297, 0.9219, 0.9297, 0.9219, 0.9297, 0.9219, 0.9297, 0.9219, 0.9297, 0.9219, 0.9297, 0.9219, 0.9297, 0.9219, 0.9297, 0.9219, 0.9297, 0.9219, 0.9297, 0.9219, 0.9297, 0.9219, 0.9297, 0.9219, 0.9297, 0.9219, 0.9297, 0.9219, 0.9297, 0.9219, 0.9297, 0.9219, 0.9297, 0.9219, 0.9297, 0.9219, 0.9297, 0.9219, 0.9297, 0.9219, 0.9297, 0.9219, 0.9297, 0.9219, 0.9297, 0.9219, 0.9297, 0.9219, 0.9297, 0.9219, 0.9297, 0.9219, 0.9297, 0.9219, 0.9297, 0.9219, 0.9297, 0.9219, 0.9297, 0.9219, 0.9297, 0.9219, 0.9297, 0.9219, 0.9453, 0.9297, 0.9453, 0.9297, 0.9453, 0.9297, 0.9453, 0.9297, 0.9297, 0.9219, 0.9297, 0.9219, 0.9297, 0.9219, 0.9297, 0.9219, 0.9297, 0.9219, 0.9297, 0.9219, 0.9297, 0.9219, 0.9297, 0.9219, 0.1875, 0.7969, 0.1875, 0.7969, 0.1875, 0.7969, 0.1875, 0.7969, 0.9297, 0.9219, 0.9297, 0.9219, 0.9297, 0.9219, 0.9297, 0.9219, 0.9297, 0.9219, 0.9297, 0.9219, 0.9297, 0.9219, 0.9297, 0.9219, 0.9297, 0.9219, 0.9297, 0.9219, 0.9297, 0.9219, 0.9297, 0.9219, 0.9453, 0.9297, 0.9453, 0.9297, 0.9453, 0.9297, 0.9453, 0.9297, 0.9297, 0.9219, 0.9297, 0.9219, 0.9297, 0.9219, 0.9297, 0.9219, 0.9297, 0.9219, 0.9297, 0.9219, 0.9297, 0.9219, 0.9297, 0.9219, 0.9297, 0.9219, 0.9297, 0.9219, 0.9297, 0.9219, 0.9297, 0.9219, 0.9297, 0.9219, 0.9297, 0.9219, 0.9297, 0.9219, 0.9297, 0.9219, 0.1953, 0.9297, 0.1953, 0.9297, 0.1953, 0.9297, 0.1953, 0.9297, 0.9297, 0.9219, 0.9297, 0.9219, 0.9297, 0.9219, 0.9297, 0.9219, 0.1875, 0.7969, 0.1875, 0.7969, 0.1875, 0.7969, 0.1875, 0.7969, 0.9297, 0.9219, 0.9297, 0.9219, 0.9297, 0.9219, 0.9297, 0.9219, 0.9297, 0.9219, 0.9297, 0.9219, 0.9297, 0.9219, 0.9297, 0.9219, 0.9297, 0.9219, 0.9297, 0.9219, 0.9297, 0.9219, 0.9297, 0.9219, 0.9297, 0.9219, 0.9297, 0.9219, 0.9297, 0.9219, 0.9297, 0.9219, 0.9297, 0.9219, 0.9297, 0.9219, 0.9297, 0.9219, 0.9297, 0.9219, 0.9297, 0.9219, 0.9297, 0.9219, 0.9297, 0.9219, 0.9297, 0.9219, 0.9297, 0.9219, 0.9297, 0.9219, 0.9297, 0.9219, 0.9297, 0.9219, 0.9297, 0.9219, 0.9297, 0.9219, 0.9297, 0.9219, 0.9297, 0.9219, 0.1875, 0.7969, 0.1875, 0.7969, 0.1875, 0.7969, 0.1875, 0.7969, 0.9297, 0.9219, 0.9297, 0.9219, 0.9297, 0.9219, 0.9297, 0.9219, 0.9297, 0.9219, 0.9297, 0.9219, 0.9297, 0.9219, 0.9297, 0.9219, 0.9297, 0.9219, 0.9297, 0.9219, 0.9297, 0.9219, 0.9297, 0.9219, 0.1875, 0.7969, 0.1875, 0.7969, 0.1875, 0.7969, 0.1875, 0.7969, 0.9297, 0.9219, 0.9297, 0.9219, 0.9297, 0.9219, 0.9297, 0.9219, 0.9297, 0.9219, 0.9297, 0.9219, 0.9297, 0.9219, 0.9297, 0.9219, 0.9297, 0.9219, 0.9297, 0.9219, 0.9297, 0.9219, 0.9297, 0.9219, 0.1875, 0.7969, 0.1875, 0.7969, 0.1875, 0.7969, 0.1875, 0.7969, 0.1875, 0.7969, 0.1875, 0.7969, 0.1875, 0.7969, 0.1875, 0.7969, 0.9297, 0.9219, 0.9297, 0.9219, 0.9297, 0.9219, 0.9297, 0.9219, 0.9297, 0.9219, 0.9297, 0.9219, 0.9297, 0.9219, 0.9297, 0.9219, 0.9297, 0.9219, 0.9297, 0.9219, 0.9297, 0.9219, 0.9297, 0.9219, 0.9297, 0.9219, 0.9297, 0.9219, 0.9297, 0.9219, 0.9297, 0.9219, 0.9297, 0.9219, 0.9297, 0.9219, 0.9297, 0.9219, 0.9297, 0.9219, 0.9297, 0.9219, 0.9297, 0.9219, 0.9297, 0.9219, 0.9297, 0.9219, 0.9297, 0.9219, 0.9297, 0.9219, 0.9297, 0.9219, 0.9297, 0.9219, 0.9297, 0.9219, 0.9297, 0.9219, 0.9297, 0.9219, 0.9297, 0.9219, 0.9297, 0.9219, 0.9297, 0.9219, 0.9297, 0.9219, 0.9297, 0.9219, 0.9297, 0.9219, 0.9297, 0.9219, 0.9297, 0.9219, 0.9297, 0.9219, 0.9297, 0.9219, 0.9297, 0.9219, 0.9297, 0.9219, 0.9297, 0.9219, 0.9297, 0.9219, 0.9297, 0.9219, 0.9297, 0.9219, 0.9297, 0.9219, 0.9297, 0.9219, 0.9297, 0.9219, 0.9297, 0.9219, 0.9297, 0.9219, 0.9297, 0.9219, 0.9297, 0.9219, 0.9297, 0.9219, 0.9297, 0.9219, 0.9297, 0.9219, 0.9297, 0.9219, 0.9297, 0.9219, 0.9297, 0.9219, 0.9297, 0.9219, 0.9297, 0.9219, 0.9297, 0.9219, 0.9297, 0.9219, 0.9297, 0.9219, 0.9297, 0.9219, 0.9297, 0.9219, 0.9297, 0.9219, 0.9297, 0.9219, 0.9297, 0.9219, 0.9297, 0.9219, 0.9297, 0.9219, 0.9297, 0.9219, 0.9297, 0.9219, 0.9297, 0.9219, 0.9297, 0.9219, 0.9297, 0.9219, 0.9297, 0.9219, 0.9297, 0.9219, 0.9297, 0.9219, 0.9297, 0.9219, 0.9297, 0.9219, 0.9297, 0.9219, 0.9297, 0.9219, 0.9297, 0.9219, 0.9297, 0.9219, 0.9297, 0.9219, 0.9297, 0.9219, 0.9297, 0.9219, 0.9297, 0.9219, 0.9297, 0.9219, 0.9297, 0.9219, 0.9297, 0.9219, 0.9297, 0.9219, 0.9297, 0.9219, 0.9297, 0.9219, 0.9297, 0.9219, 0.9297, 0.9219, 0.9297, 0.9219, 0.9297, 0.9219, 0.9297, 0.9219, 0.9297, 0.9219, 0.9297, 0.9219, 0.9297, 0.9219, 0.9297, 0.9219, 0.9297, 0.9219, 0.9297, 0.9219, 0.9297, 0.9219, 0.9297, 0.9219, 0.9297, 0.9219, 0.9297, 0.9219, 0.9297, 0.9219, 0.9297, 0.9219, 0.9297, 0.9219, 0.9297, 0.9219, 0.9297, 0.9219, 0.9297, 0.9219, 0.9297, 0.9219, 0.9297, 0.9219, 0.9297, 0.9219, 0.9297, 0.9219, 0.9297, 0.9219, 0.9297, 0.9219, 0.9297, 0.9219, 0.9297, 0.9219, 0.9297, 0.9219, 0.9297, 0.9219, 0.9297, 0.9219, 0.9297, 0.9219, 0.9297, 0.9219, 0.9297, 0.9219, 0.9297, 0.9219, 0.9297, 0.9219, 0.9297, 0.9219, 0.9297, 0.9219, 0.9297, 0.9219, 0.9297, 0.9219, 0.9297, 0.9219, 0.9297, 0.9219, 0.9297, 0.9219, 0.9297, 0.9219, 0.9297, 0.9219, 0.9297, 0.9219, 0.9297, 0.9219, 0.9297, 0.9219, 0.9297, 0.9219, 0.9297, 0.9219, 0.9297, 0.9219, 0.9297, 0.9219, 0.9297, 0.9219, 0.9297, 0.9219, 0.9297, 0.9219, 0.9297, 0.9219, 0.9297, 0.9219, 0.9297, 0.9219, 0.9297, 0.9219, 0.9297, 0.9219, 0.9297, 0.9219, 0.9297, 0.9219, 0.9297, 0.9219, 0.9297, 0.9219, 0.9297, 0.9219, 0.9297, 0.9219, 0.9297, 0.9219, 0.9297, 0.9219, 0.9297, 0.9219, 0.9297, 0.9219, 0.9297, 0.9219, 0.9297, 0.9219, 0.9297, 0.9219, 0.9297, 0.9219, 0.9297, 0.9219, 0.9297, 0.9219, 0.9297, 0.9219, 0.9297, 0.9219, 0.9297, 0.9219, 0.9297, 0.9219, 0.9297, 0.9219, 0.9297, 0.9219, 0.9297, 0.9219, 0.9297, 0.9219, 0.9297, 0.9219, 0.9297, 0.9219, 0.9297, 0.9219, 0.9297, 0.9219, 0.9297, 0.9219, 0.9297, 0.9219, 0.9297, 0.9219, 0.9297, 0.9219, 0.9297, 0.9219, 0.9297, 0.9219, 0.9297, 0.9219, 0.9297, 0.9219, 0.9297, 0.9219, 0.9297, 0.9219, 0.9297, 0.9219, 0.9297, 0.9219, 0.9297, 0.9219, 0.9297, 0.9219, 0.9297, 0.9219, 0.9297, 0.9219, 0.9297, 0.9219, 0.9297, 0.9219, 0.9297, 0.9219, 0.9297, 0.9219, 0.9297, 0.9219, 0.9297, 0.9219, 0.9297, 0.9219, 0.9297, 0.9219, 0.9297, 0.9219, 0.9297, 0.9219, 0.9297, 0.9219, 0.1953, 0.9297, 0.1953, 0.9297, 0.1953, 0.9297, 0.1953, 0.9297, 0.9297, 0.9219, 0.9297, 0.9219, 0.9297, 0.9219, 0.9297, 0.9219, 0.9297, 0.9219, 0.9297, 0.9219, 0.9297, 0.9219, 0.9297, 0.9219, 0.1953, 0.9297, 0.1953, 0.9297, 0.1953, 0.9297, 0.1953, 0.9297, 0.1953, 0.9297, 0.1953, 0.9297, 0.1953, 0.9297, 0.1953, 0.9297, 0.9297, 0.9219, 0.9297, 0.9219, 0.9297, 0.9219, 0.9297, 0.9219, 0.1953, 0.9297, 0.1953, 0.9297, 0.1953, 0.9297, 0.1953, 0.9297, 0.9297, 0.9219, 0.9297, 0.9219, 0.9297, 0.9219, 0.9297, 0.9219, 0.1953, 0.9297, 0.1953, 0.9297, 0.1953, 0.9297, 0.1953, 0.9297, 0.9297, 0.9219, 0.9297, 0.9219, 0.9297, 0.9219, 0.9297, 0.9219, 0.1953, 0.9297, 0.1953, 0.9297, 0.1953, 0.9297, 0.1953, 0.9297, 0.9297, 0.9219, 0.9297, 0.9219, 0.9297, 0.9219, 0.9297, 0.9219, 0.1875, 0.7969, 0.1875, 0.7969, 0.1875, 0.7969, 0.1875, 0.7969, 0.1875, 0.7969, 0.1875, 0.7969, 0.1875, 0.7969, 0.1875, 0.7969, 0.9297, 0.9219, 0.9297, 0.9219, 0.9297, 0.9219, 0.9297, 0.9219, 0.9297, 0.9219, 0.9297, 0.9219, 0.9297, 0.9219, 0.9297, 0.9219, 0.9297, 0.9219, 0.9297, 0.9219, 0.9297, 0.9219, 0.9297, 0.9219, 0.9297, 0.9219, 0.9297, 0.9219, 0.9297, 0.9219, 0.9297, 0.9219, 0.9297, 0.9219, 0.9297, 0.9219, 0.9297, 0.9219, 0.9297, 0.9219, 0.9297, 0.9219, 0.9297, 0.9219, 0.9297, 0.9219, 0.9297, 0.9219, 0.9297, 0.9219, 0.9297, 0.9219, 0.9297, 0.9219, 0.9297, 0.9219, 0.9297, 0.9219, 0.9297, 0.9219, 0.9297, 0.9219, 0.9297, 0.9219, 0.9297, 0.9219, 0.9297, 0.9219, 0.9297, 0.9219, 0.9297, 0.9219, 0.9297, 0.9219, 0.9297, 0.9219, 0.9297, 0.9219, 0.9297, 0.9219, 0.9297, 0.9219, 0.9297, 0.9219, 0.9297, 0.9219, 0.9297, 0.9219, 0.9297, 0.9219, 0.9297, 0.9219, 0.9297, 0.9219, 0.9297, 0.9219, 0.9297, 0.9219, 0.9297, 0.9219, 0.9297, 0.9219, 0.9297, 0.9219, 0.9297, 0.9219, 0.9297, 0.9219, 0.9297, 0.9219, 0.9297, 0.9219, 0.9297, 0.9219, 0.9297, 0.9219, 0.9297, 0.9219, 0.9297, 0.9219, 0.9297, 0.9219, 0.9297, 0.9219, 0.9297, 0.9219, 0.9297, 0.9219, 0.9297, 0.9219, 0.9297, 0.9219, 0.9297, 0.9219, 0.9297, 0.9219, 0.9297, 0.9219, 0.9297, 0.9219, 0.9297, 0.9219, 0.9297, 0.9219, 0.9297, 0.9219, 0.9297, 0.9219, 0.9297, 0.9219, 0.9297, 0.9219, 0.9297, 0.9219, 0.9297, 0.9219, 0.9297, 0.9219, 0.9297, 0.9219, 0.9297, 0.9219, 0.9297, 0.9219, 0.9297, 0.9219, 0.9297, 0.9219, 0.9297, 0.9219, 0.9297, 0.9219, 0.9297, 0.9219, 0.9297, 0.9219, 0.9297, 0.9219, 0.9297, 0.9219, 0.9297, 0.9219, 0.9297, 0.9219, 0.9297, 0.9219, 0.9297, 0.9219, 0.9297, 0.9219, 0.9297, 0.9219, 0.9297, 0.9219, 0.9297, 0.9219, 0.9297, 0.9219, 0.9297, 0.9219, 0.9297, 0.9219, 0.9297, 0.9219, 0.9297, 0.9219, 0.9297, 0.9219, 0.9297, 0.9219, 0.9297, 0.9219, 0.9297, 0.9219, 0.9297, 0.9219, 0.9297, 0.9219, 0.9297, 0.9219, 0.9297, 0.9219, 0.9297, 0.9219, 0.9297, 0.9219, 0.9297, 0.9219, 0.9297, 0.9219, 0.9297, 0.9219, 0.9297, 0.9219, 0.9297, 0.9219, 0.9297, 0.9219, 0.9297, 0.9219, 0.9297, 0.9219, 0.9297, 0.9219, 0.9297, 0.9219, 0.9297, 0.9219, 0.9297, 0.9219, 0.9297, 0.9219, 0.9297, 0.9219, 0.9297, 0.9219, 0.9297, 0.9219, 0.9297, 0.9219, 0.9297, 0.9219, 0.9297, 0.9219, 0.9297, 0.9219, 0.9297, 0.9219, 0.9297, 0.9219, 0.9297, 0.9219, 0.9297, 0.9219, 0.9297, 0.9219, 0.9297, 0.9219, 0.9297, 0.9219, 0.9297, 0.9219, 0.9297, 0.9219, 0.9297, 0.9219, 0.9297, 0.9219, 0.9297, 0.9219, 0.9297, 0.9219, 0.9297, 0.9219, 0.9297, 0.9219, 0.9297, 0.9219, 0.9297, 0.9219, 0.9297, 0.9219, 0.9297, 0.9219, 0.9297, 0.9219, 0.9297, 0.9219, 0.9297, 0.9219, 0.9297, 0.9219, 0.9297, 0.9219, 0.9297, 0.9219, 0.9297, 0.9219, 0.9297, 0.9219, 0.9297, 0.9219, 0.9297, 0.9219, 0.9297, 0.9219, 0.9297, 0.9219, 0.9297, 0.9219, 0.9297, 0.9219, 0.9297, 0.9219, 0.9297, 0.9219, 0.9297, 0.9219, 0.9297, 0.9219, 0.9297, 0.9219, 0.9297, 0.9219, 0.9297, 0.9219, 0.9297, 0.9219, 0.9297, 0.9219, 0.9297, 0.9219, 0.9297, 0.9219, 0.9297, 0.9219, 0.9297, 0.9219, 0.9297, 0.9219, 0.9297, 0.9219, 0.9297, 0.9219, 0.9297, 0.9219, 0.9297, 0.9219, 0.9453, 0.9297, 0.9453, 0.9297, 0.9453, 0.9297, 0.9453, 0.9297, 0.9297, 0.9219, 0.9297, 0.9219, 0.9297, 0.9219, 0.9297, 0.9219, 0.9297, 0.9219, 0.9297, 0.9219, 0.9297, 0.9219, 0.9297, 0.9219, 0.1875, 0.7969, 0.1875, 0.7969, 0.1875, 0.7969, 0.1875, 0.7969, 0.9297, 0.9219, 0.9297, 0.9219, 0.9297, 0.9219, 0.9297, 0.9219, 0.9297, 0.9219, 0.9297, 0.9219, 0.9297, 0.9219, 0.9297, 0.9219, 0.9297, 0.9219, 0.9297, 0.9219, 0.9297, 0.9219, 0.9297, 0.9219, 0.9453, 0.9297, 0.9453, 0.9297, 0.9453, 0.9297, 0.9453, 0.9297, 0.9297, 0.9219, 0.9297, 0.9219, 0.9297, 0.9219, 0.9297, 0.9219, 0.9297, 0.9219, 0.9297, 0.9219, 0.9297, 0.9219, 0.9297, 0.9219, 0.9297, 0.9219, 0.9297, 0.9219, 0.9297, 0.9219, 0.9297, 0.9219, 0.9297, 0.9219, 0.9297, 0.9219, 0.9297, 0.9219, 0.9297, 0.9219, 0.1953, 0.9297, 0.1953, 0.9297, 0.1953, 0.9297, 0.1953, 0.9297, 0.9297, 0.9219, 0.9297, 0.9219, 0.9297, 0.9219, 0.9297, 0.9219, 0.9297, 0.9219, 0.9297, 0.9219, 0.9297, 0.9219, 0.9297, 0.9219, 0.9297, 0.9219, 0.9297, 0.9219, 0.9297, 0.9219, 0.9297, 0.9219, 0.9297, 0.9219, 0.9297, 0.9219, 0.9297, 0.9219, 0.9297, 0.9219, 0.9297, 0.9219, 0.9297, 0.9219, 0.9297, 0.9219, 0.9297, 0.9219, 0.9297, 0.9219, 0.9297, 0.9219, 0.9297, 0.9219, 0.9297, 0.9219, 0.9297, 0.9219, 0.9297, 0.9219, 0.9297, 0.9219, 0.9297, 0.9219, 0.9453, 0.9297, 0.9453, 0.9297, 0.9453, 0.9297, 0.9453, 0.9297, 0.9297, 0.9219, 0.9297, 0.9219, 0.9297, 0.9219, 0.9297, 0.9219, 0.9297, 0.9219, 0.9297, 0.9219, 0.9297, 0.9219, 0.9297, 0.9219, 0.9297, 0.9219, 0.9297, 0.9219, 0.9297, 0.9219, 0.9297, 0.9219, 0.9297, 0.9219, 0.9297, 0.9219, 0.9297, 0.9219, 0.9297, 0.9219, 0.9297, 0.9219, 0.9297, 0.9219, 0.9297, 0.9219, 0.9297, 0.9219, 0.9297, 0.9219, 0.9297, 0.9219, 0.9297, 0.9219, 0.9297, 0.9219, 0.9297, 0.9219, 0.9297, 0.9219, 0.9297, 0.9219, 0.9297, 0.9219, 0.9453, 0.9297, 0.9453, 0.9297, 0.9453, 0.9297, 0.9453, 0.9297, 0.9297, 0.9219, 0.9297, 0.9219, 0.9297, 0.9219, 0.9297, 0.9219, 0.9297, 0.9219, 0.9297, 0.9219, 0.9297, 0.9219, 0.9297, 0.9219, 0.9297, 0.9219, 0.9297, 0.9219, 0.9297, 0.9219, 0.9297, 0.9219, 0.9297, 0.9219, 0.9297, 0.9219, 0.9297, 0.9219, 0.9297, 0.9219, 0.9297, 0.9219, 0.9297, 0.9219, 0.9297, 0.9219, 0.9297, 0.9219, 0.9297, 0.9219, 0.9297, 0.9219, 0.9297, 0.9219, 0.9297, 0.9219, 0.9297, 0.9219, 0.9297, 0.9219, 0.9297, 0.9219, 0.9297, 0.9219, 0.9297, 0.9219, 0.9297, 0.9219, 0.9297, 0.9219, 0.9297, 0.9219, 0.9297, 0.9219, 0.9297, 0.9219, 0.9297, 0.9219, 0.9297, 0.9219, 0.9297, 0.9219, 0.9297, 0.9219, 0.9297, 0.9219, 0.9297, 0.9219, 0.9297, 0.9219, 0.9297, 0.9219, 0.9297, 0.9219, 0.9297, 0.9219, 0.9297, 0.9219, 0.9297, 0.9219, 0.9297, 0.9219, 0.9297, 0.9219, 0.9297, 0.9219, 0.9297, 0.9219, 0.9297, 0.9219, 0.9297, 0.9219, 0.9297, 0.9219, 0.9297, 0.9219, 0.9297, 0.9219, 0.9297, 0.9219, 0.9297, 0.9219, 0.9297, 0.9219, 0.9297, 0.9219, 0.9297, 0.9219, 0.9297, 0.9219, 0.9297, 0.9219, 0.9297, 0.9219, 0.9297, 0.9219, 0.9297, 0.9219, 0.9297, 0.9219, 0.9297, 0.9219, 0.9297, 0.9219, 0.9297, 0.9219, 0.9297, 0.9219, 0.9297, 0.9219, 0.9297, 0.9219, 0.9297, 0.9219, 0.9297, 0.9219, 0.9297, 0.9219, 0.9297, 0.9219, 0.9297, 0.9219, 0.9297, 0.9219, 0.9297, 0.9219, 0.9297, 0.9219, 0.9297, 0.9219, 0.9297, 0.9219, 0.9297, 0.9219, 0.9297, 0.9219, 0.9297, 0.9219, 0.9297, 0.9219, 0.9297, 0.9219, 0.9297, 0.9219, 0.9297, 0.9219, 0.9297, 0.9219, 0.9297, 0.9219, 0.9297, 0.9219, 0.9297, 0.9219, 0.9297, 0.9219, 0.9297, 0.9219, 0.9297, 0.9219, 0.9297, 0.9219, 0.9297, 0.9219, 0.9297, 0.9219, 0.9297, 0.9219, 0.9297, 0.9219, 0.9297, 0.9219, 0.9297, 0.9219, 0.9297, 0.9219, 0.9297, 0.9219, 0.9297, 0.9219, 0.9297, 0.9219, 0.9297, 0.9219, 0.9297, 0.9219, 0.9297, 0.9219, 0.9297, 0.9219, 0.9297, 0.9219, 0.9297, 0.9219, 0.9297, 0.9219, 0.9297, 0.9219, 0.9297, 0.9219, 0.9297, 0.9219, 0.9297, 0.9219, 0.9297, 0.9219, 0.9297, 0.9219, 0.9297, 0.9219, 0.9297, 0.9219, 0.9297, 0.9219, 0.9297, 0.9219, 0.9297, 0.9219, 0.9297, 0.9219, 0.9297, 0.9219, 0.9297, 0.9219, 0.9297, 0.9219, 0.9297, 0.9219, 0.9297, 0.9219, 0.9297, 0.9219, 0.9297, 0.9219, 0.9297, 0.9219, 0.9297, 0.9219, 0.9297, 0.9219, 0.9297, 0.9219, 0.9297, 0.9219, 0.9297, 0.9219, 0.9297, 0.9219, 0.9297, 0.9219, 0.9297, 0.9219, 0.9297, 0.9219, 0.9297, 0.9219, 0.9297, 0.9219, 0.9297, 0.9219, 0.9297, 0.9219, 0.9297, 0.9219, 0.9297, 0.9219, 0.9297, 0.9219, 0.9297, 0.9219, 0.9297, 0.9219, 0.9297, 0.9219, 0.9297, 0.9219, 0.9297, 0.9219, 0.9297, 0.9219, 0.9297, 0.9219, 0.9297, 0.9219, 0.9297, 0.9219, 0.9297, 0.9219, 0.9297, 0.9219, 0.9297, 0.9219, 0.9297, 0.9219, 0.9297, 0.9219, 0.9297, 0.9219, 0.9297, 0.9219, 0.9297, 0.9219, 0.9297, 0.9219, 0.9297, 0.9219, 0.9297, 0.9219, 0.9297, 0.9219, 0.9297, 0.9219, 0.9297, 0.9219, 0.9297, 0.9219, 0.9297, 0.9219, 0.9297, 0.9219, 0.9297, 0.9219, 0.9297, 0.9219, 0.9297, 0.9219, 0.9297, 0.9219, 0.9297, 0.9219, 0.9297, 0.9219, 0.9297, 0.9219, 0.9297, 0.9219, 0.9297, 0.9219, 0.9297, 0.9219, 0.9297, 0.9219, 0.9297, 0.9219, 0.9297, 0.9219, 0.9297, 0.9219, 0.9297, 0.9219, 0.9297, 0.9219, 0.9297, 0.9219, 0.9297, 0.9219, 0.9297, 0.9219, 0.9297, 0.9219])
me_cube_001.materials.append(mat_material)
me_cube_001.use_remesh_fix_poles = True
me_cube_001.use_remesh_preserve_attributes = False
me_cube_001.use_mirror_vertex_groups = False
me_cube_001.update()

# ---- objects
ob_cube = bpy.data.objects.new('Cube', me_cube_001)

# ---- transforms, parenting, visibility, modifiers, constraints
ob_cube.location = (0.0, 1.0, 0.0)
ob_cube.scale = (0.1, 0.5, 0.4)
ob_cube.lineart.crease_threshold = 0.0

# ---- collection membership
col_collection.objects.link(ob_cube)

# ---- scene / render settings (as saved in the file)
scene.frame_start = 1; scene.frame_end = 250; scene.frame_set(1)
scene.render.engine = 'BLENDER_EEVEE_NEXT'
scene.cycles.use_denoising = False
scene.cycles.samples = 128
scene.cycles.sampling_pattern = 'TABULATED_SOBOL'
scene.cycles.use_adaptive_sampling = False
scene.cycles.use_light_tree = False
scene.view_settings.view_transform = 'Filmic'
bpy.context.view_layer.update()

# ---- added for rendering (the .blend has no active camera and no usable light): camera, sun
cam_auto = bpy.data.cameras.new('AutoCamera')
cam_auto.lens = 50.0
cam_auto.sensor_width = 36.0
cam_auto.clip_end = 1000.0
ob_auto_camera = bpy.data.objects.new('AutoCamera', cam_auto)
scene.collection.objects.link(ob_auto_camera)
ob_auto_camera.location = (5.75772, -5.90926, 5.68573)
ob_auto_camera.rotation_euler = (1.09748, -7.21219e-08, 0.694738)
scene.camera = ob_auto_camera
light_auto_sun = bpy.data.lights.new('AutoSun', 'SUN')
light_auto_sun.energy = 3.0
light_auto_sun.angle = 0.0523599
ob_auto_sun = bpy.data.objects.new('AutoSun', light_auto_sun)
scene.collection.objects.link(ob_auto_sun)
ob_auto_sun.rotation_euler = (0.872665, 0.174533, 0.523599)
bpy.context.view_layer.update()
